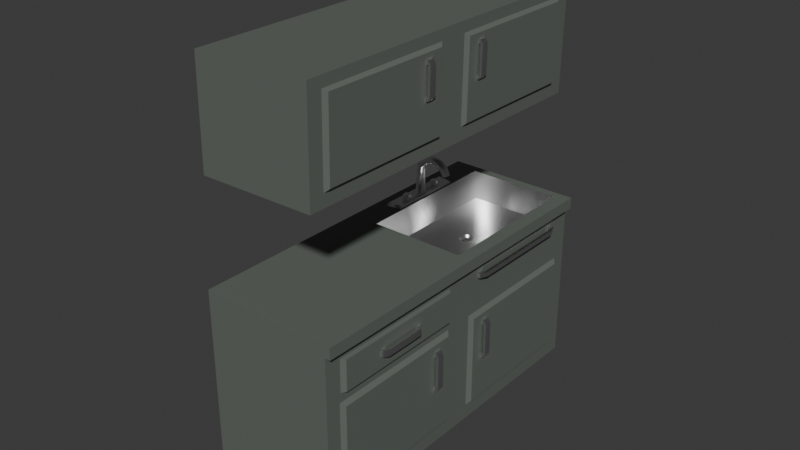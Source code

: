 # Source: Counters.blend  (saved by Blender 4.5.90; exported with 4.5.12 LTS)
import bpy
from mathutils import Matrix  # noqa: F401  (used for matrix-valued properties, if any)

bpy.ops.wm.read_factory_settings(use_empty=True)
scene = bpy.context.scene
scene.name = 'Scene'

# ---- collections
col_collection = bpy.data.collections.new('Collection'); scene.collection.children.link(col_collection)
col_kitchen = bpy.data.collections.new('Kitchen'); col_collection.children.link(col_kitchen)

# ---- materials (node trees are filled in below, after node groups)
mat_med = bpy.data.materials.new('Med')
mat_med.use_transparent_shadow = False
mat_material_001 = bpy.data.materials.new('Material.001')

# ---- material node trees
mat_med.use_nodes = True; mat_med.node_tree.nodes.clear()
_N = mat_med.node_tree.nodes; _L = mat_med.node_tree.links
n0 = _N.new('ShaderNodeBsdfPrincipled'); n0.name = 'Principled BSDF'; n0.location = (10, 300)
n0.inputs[0].default_value = (0.1294, 0.1479, 0.1296, 1.0)
n1 = _N.new('ShaderNodeOutputMaterial'); n1.name = 'Material Output'; n1.location = (300, 300)
_L.new(n0.outputs[0], n1.inputs[0])
n1.is_active_output = True
mat_material_001.use_nodes = True; mat_material_001.node_tree.nodes.clear()
_N = mat_material_001.node_tree.nodes; _L = mat_material_001.node_tree.links
n0 = _N.new('ShaderNodeBsdfPrincipled'); n0.name = 'Principled BSDF'; n0.location = (-200, 100)
n0.inputs[1].default_value = 1.0
n0.inputs[2].default_value = 0.32
n1 = _N.new('ShaderNodeOutputMaterial'); n1.name = 'Material Output'; n1.location = (200, 100)
_L.new(n0.outputs[0], n1.inputs[0])
n1.is_active_output = True

# ---- world
world_world = bpy.data.worlds.new('World'); scene.world = world_world
world_world.use_nodes = True; world_world.node_tree.nodes.clear()
_N = world_world.node_tree.nodes; _L = world_world.node_tree.links
n0 = _N.new('ShaderNodeOutputWorld'); n0.name = 'World Output'; n0.location = (200, 100)
n1 = _N.new('ShaderNodeBackground'); n1.name = 'Background'; n1.location = (-200, 100)
n1.inputs[0].default_value = (0.05088, 0.05088, 0.05088, 1.0)
_L.new(n1.outputs[0], n0.inputs[0])
n0.is_active_output = True
world_world.color = (0.05088, 0.05088, 0.05088)
world_world.sun_shadow_jitter_overblur = 0.0

# ---- meshes
me_cylinder_001 = bpy.data.meshes.new('Cylinder.001')
me_cylinder_001.from_pydata([(10.11, -2.6, -18.01), (10.53, -2.937, -17.54), (10.38, -3.341, -16.97), (8.568, -3.147, -17.25), (9.356, -2.523, -18.12), (10.11, -6.688, -18.91), (10.53, -6.56, -18.33), (10.37, -6.42, -17.65), (9.713, -6.34, -17.27), (8.956, -6.374, -17.41), (8.539, -6.509, -18.0), (8.705, -6.65, -18.68), (9.357, -6.726, -19.05), (9.74, -4.828, -17.33), (9.744, -3.592, -16.66), (8.987, -4.789, -17.48), (8.993, -3.513, -16.8), (8.565, -4.727, -18.05), (8.719, -2.748, -17.81), (8.719, -4.604, -18.71), (9.361, -4.538, -19.06), (10.11, -4.556, -18.94), (10.54, -4.655, -18.38), (10.38, -4.782, -17.72), (-51.14, 3.616, 36.87), (-51.14, 15.13, -2.797), (-51.14, -26.28, 28.19), (-51.14, -14.77, -11.47), (29.74, 3.616, 36.87), (29.74, 15.13, -2.797), (29.74, -26.28, 28.19), (29.74, -14.77, -11.47), (-51.14, 14.37, -0.1975), (-51.14, -15.52, -8.873), (29.74, -15.52, -8.873), (29.74, 14.37, -0.1975), (-51.14, 15.62, 0.1655), (-51.14, 16.38, -2.434), (29.74, 16.38, -2.434), (29.74, 15.62, 0.1655), (-10.7, -26.28, 28.19), (-10.7, -14.77, -11.47), (-10.7, 3.616, 36.87), (-10.7, 15.13, -2.797), (-10.7, 14.37, -0.1975), (-10.7, -15.52, -8.873), (-10.7, 16.38, -2.434), (-10.7, 15.62, 0.1655), (27.68, -8.328, -9.604), (-8.647, -8.328, -9.604), (-8.647, 13.21, -3.354), (27.68, 13.21, -3.354), (-7.849, -9.139, -2.992), (26.88, -9.139, -2.992), (26.88, 10.35, 2.665), (-7.849, 10.35, 2.665), (19.38, -12.27, -10.75), (-0.3419, -12.27, -10.75), (0.3632, -8.726, -9.72), (18.67, -8.726, -9.72), (0.2202, -12.01, -11.24), (18.81, -12.01, -11.24), (18.15, -8.675, -10.28), (0.8852, -8.675, -10.28), (10.55, -0.5386, 0.6721), (10.87, -0.634, 0.05308), (8.169, -0.634, 0.05308), (8.169, 1.539, 0.6838), (10.87, 1.539, 0.6838), (9.518, -1.084, -0.07754), (7.61, 0.4525, 0.3684), (9.518, 1.989, 0.8144), (11.43, 0.4525, 0.3684), (8.484, -0.5386, 0.6721), (8.484, 1.127, 1.155), (10.55, 1.127, 1.155), (9.518, -0.8836, 0.5719), (8.055, 0.2943, 0.9138), (9.518, 1.472, 1.256), (10.98, 0.2943, 0.9138), (10.12, -0.3545, 0.754), (9.769, -0.444, 0.7007), (9.772, 0.06981, 0.9746), (10.38, 0.09914, 0.8758), (8.919, -0.3545, 0.754), (8.651, 0.09914, 0.8758), (9.263, 0.06981, 0.9746), (9.266, -0.444, 0.7007), (8.922, 0.9516, 1.133), (9.267, 1.056, 1.136), (9.264, 0.4751, 1.092), (8.655, 0.5032, 0.9931), (10.11, 0.9516, 1.133), (10.38, 0.5032, 0.9931), (9.771, 0.4751, 1.092), (9.768, 1.056, 1.136), (10.12, -2.341, 7.598), (9.769, -2.43, 7.545), (10.38, -1.887, 7.72), (9.772, -1.916, 7.818), (8.919, -2.488, 8.106), (8.651, -2.035, 8.228), (9.266, -2.578, 8.053), (9.263, -2.064, 8.327), (8.922, -1.035, 7.977), (9.267, -0.9306, 7.98), (8.655, -1.483, 7.837), (9.264, -1.511, 7.936), (10.11, -1.035, 7.977), (10.38, -1.483, 7.837), (9.768, -0.9306, 7.98), (9.771, -1.511, 7.936), (10.43, -11.07, -10.97), (8.608, -9.585, -10.54), (9.518, -11.38, -11.06), (9.518, -9.276, -10.45), (9.643, -7.498, -16.47), (8.86, -7.643, -16.61), (8.474, -8.097, -17.07), (8.231, -10.33, -10.76), (8.711, -8.593, -17.57), (8.608, -11.07, -10.97), (9.432, -8.841, -17.83), (10.21, -8.696, -17.68), (10.6, -8.243, -17.22), (10.8, -10.33, -10.76), (10.43, -9.585, -10.54), (10.36, -7.747, -16.72), (10.52, -1.851, -16.28), (10.37, -2.514, -15.98), (9.737, -2.912, -15.86), (8.986, -2.772, -15.94), (8.71, -1.537, -16.41), (8.561, -2.193, -16.13), (9.347, -1.168, -16.57), (10.1, -1.297, -16.51), (10.51, -1.57, -14.48), (10.37, -2.294, -14.49), (9.729, -2.709, -14.54), (8.978, -2.548, -14.56), (8.702, -1.228, -14.47), (8.553, -1.943, -14.49), (9.339, -0.828, -14.46), (10.09, -0.9684, -14.47), (3.779, -10.62, -11.5), (4.257, -10.93, -11.59), (3.779, -10.79, -10.89), (3.805, -9.802, -10.6), (4.901, -9.517, -10.52), (5.551, -10.33, -10.76), (4.858, -11.12, -10.99), (3.607, -10.29, -10.75), (4.3, -9.505, -10.52), (5.379, -9.833, -10.61), (5.353, -10.82, -10.9), (4.257, -11.11, -10.98), (15.23, -9.802, -10.6), (15.26, -10.79, -10.89), (14.18, -11.12, -10.99), (13.48, -10.33, -10.76), (14.13, -9.517, -10.52), (15.43, -10.29, -10.75), (5.176, -9.618, -11.8), (14.78, -11.11, -10.98), (13.68, -10.82, -10.9), (13.66, -9.833, -10.61), (14.74, -9.505, -10.52), (3.607, -10.12, -11.36), (3.805, -9.624, -11.21), (4.3, -9.328, -11.13), (4.901, -9.34, -11.13), (5.379, -9.656, -11.22), (5.551, -10.16, -11.37), (5.353, -10.65, -11.51), (4.858, -10.94, -11.6), (14.74, -9.328, -11.13), (15.23, -9.624, -11.21), (15.43, -10.12, -11.36), (15.26, -10.62, -11.5), (14.78, -10.93, -11.59), (14.18, -10.94, -11.6), (13.68, -10.65, -11.51), (13.48, -10.16, -11.37), (13.66, -9.656, -11.22), (14.13, -9.339, -11.13), (3.847, -9.963, -11.9), (3.996, -9.594, -11.8), (4.335, -10.57, -12.08), (3.977, -10.34, -12.01), (4.818, -9.38, -11.73), (4.367, -9.371, -11.73), (5.306, -9.992, -11.91), (5.157, -10.36, -12.02), (4.786, -10.58, -12.08), (14.67, -9.371, -11.73), (15.04, -9.594, -11.8), (15.19, -9.963, -11.9), (15.06, -10.34, -12.01), (14.7, -10.57, -12.08), (14.25, -10.58, -12.08), (13.88, -10.36, -12.02), (13.73, -9.992, -11.91), (13.86, -9.618, -11.8), (14.22, -9.38, -11.73), (5.76, -10.2, -11.54), (5.537, -10.12, -11.79), (4.35, -10.84, -12.0), (4.279, -11.09, -11.8), (3.55, -10.61, -11.66), (3.393, -10.15, -11.53), (5.062, -9.151, -11.24), (5.497, -9.439, -11.32), (3.73, -10.43, -11.88), (3.696, -9.403, -11.31), (4.146, -9.133, -11.23), (5.58, -10.65, -11.67), (3.612, -10.09, -11.78), (4.826, -11.1, -11.8), (4.987, -9.261, -11.54), (5.313, -9.476, -11.6), (3.87, -9.447, -11.59), (4.207, -9.245, -11.53), (5.402, -10.46, -11.89), (4.76, -10.85, -12.0), (15.63, -10.15, -11.53), (15.42, -10.09, -11.78), (14.89, -9.139, -11.24), (15.33, -9.407, -11.31), (13.46, -10.64, -11.67), (13.64, -10.46, -11.88), (14.83, -9.25, -11.53), (15.48, -10.6, -11.66), (15.16, -9.451, -11.59), (14.75, -11.08, -11.8), (14.21, -11.09, -11.8), (14.68, -10.83, -11.99), (13.28, -10.2, -11.54), (14.28, -10.84, -12.0), (13.54, -9.443, -11.32), (13.98, -9.158, -11.24), (15.3, -10.42, -11.87), (13.5, -10.12, -11.79), (13.73, -9.48, -11.6), (14.05, -9.266, -11.54), (-14.24, 4.602, 33.47), (-14.24, 11.04, 11.3), (-47.61, 11.04, 11.3), (-47.61, 4.602, 33.47), (26.2, 4.602, 33.47), (26.2, 11.04, 11.3), (-7.167, 11.04, 11.3), (-7.167, 4.602, 33.47), (-15.16, 11.58, 12.36), (-15.16, 5.633, 32.87), (-46.69, 5.633, 32.87), (-46.69, 11.58, 12.36), (25.28, 11.58, 12.36), (25.28, 5.633, 32.87), (-6.25, 5.633, 32.87), (-6.25, 11.58, 12.36), (-18.18, 8.433, 23.22), (-18.18, 11.14, 13.91), (-19.83, 11.14, 13.91), (-19.83, 8.433, 23.22), (-1.576, 8.433, 23.22), (-1.576, 11.14, 13.91), (-3.221, 11.14, 13.91), (-3.221, 8.433, 23.22), (-18.18, 11.24, 15.08), (-19.83, 11.24, 15.08), (-19.83, 9.146, 22.29), (-1.576, 9.146, 22.29), (-1.576, 11.24, 15.08), (-3.221, 11.24, 15.08), (-3.221, 9.146, 22.29), (-3.221, 8.841, 23.34), (-51.14, -21.95, 13.27), (-51.14, -19.85, 6.052), (29.74, -19.85, 6.052), (29.74, -21.95, 13.27), (29.74, 7.948, 21.94), (29.74, 10.04, 14.73), (-51.14, 10.04, 14.73), (-51.14, 7.948, 21.94), (-10.7, -19.85, 6.052), (-10.7, -21.95, 13.27), (-10.7, 10.04, 14.73), (-10.7, 7.948, 21.94), (-14.24, 7.948, 21.94), (-14.24, 10.04, 14.73), (-47.61, 7.948, 21.94), (-47.61, 10.04, 14.73), (26.2, 7.948, 21.94), (-7.167, 10.04, 14.73), (-7.167, 7.948, 21.94), (-15.16, 8.738, 22.17), (-15.16, 10.83, 14.96), (-46.69, 8.738, 22.17), (25.28, 8.738, 22.17), (-6.25, 10.83, 14.96), (-6.25, 8.738, 22.17), (-18.18, 10.83, 14.96), (-18.18, 8.738, 22.17), (-19.83, 8.738, 22.17), (-1.576, 10.83, 14.96), (-1.576, 8.738, 22.17), (-3.221, 8.738, 22.17), (-3.221, 10.83, 14.96), (-18.18, 9.146, 22.29), (-3.221, 9.793, 22.48), (-19.83, 8.841, 23.34), (-18.18, 9.793, 22.48), (-18.18, 8.841, 23.34), (-18.18, 11.89, 15.26), (-19.83, 11.89, 15.26), (-19.83, 9.793, 22.48), (-1.576, 11.89, 15.26), (-3.221, 11.89, 15.26), (-18.18, 11.55, 14.02), (-19.83, 11.55, 14.02), (-1.576, 11.55, 14.02), (-1.576, 9.793, 22.48), (-3.221, 11.55, 14.02), (-1.576, 8.841, 23.34), (-10.7, 11.04, 11.3), (-51.14, -18.89, 2.755), (-10.7, -18.89, 2.755), (-51.14, 11.0, 11.43), (29.74, -18.89, 2.755), (29.74, 11.0, 11.43), (26.2, 10.04, 14.73), (-46.69, 10.83, 14.96), (25.28, 10.83, 14.96), (-19.83, 10.83, 14.96), (-47.25, 13.75, 1.951), (-47.25, 11.65, 9.199), (-46.42, 14.53, 2.373), (-14.09, 11.66, 9.153), (-14.0, 13.75, 1.951), (-46.42, 12.53, 9.258), (-14.83, 14.53, 2.373), (-14.91, 12.54, 9.215), (-36.53, 13.75, 5.053), (-36.53, 13.31, 6.572), (-24.77, 13.32, 6.54), (-24.76, 13.75, 5.053), (-36.53, 14.24, 5.196), (-24.77, 13.81, 6.682), (-36.53, 13.8, 6.714), (-24.76, 14.24, 5.196), (-25.87, 14.24, 5.196), (-25.87, 13.81, 6.685), (-35.4, 13.75, 1.951), (-25.85, 13.75, 1.951), (-35.45, 12.53, 9.243), (-25.89, 12.54, 9.23), (-25.89, 11.66, 9.169), (-35.45, 11.65, 9.183), (-25.85, 14.53, 2.373), (-35.41, 14.53, 2.373), (-35.42, 13.75, 5.053), (-25.87, 13.75, 5.053), (-35.43, 13.31, 6.569), (-25.87, 13.32, 6.543), (-35.42, 14.24, 5.196), (-35.43, 13.8, 6.711), (-35.42, 14.89, 5.385), (-25.87, 14.89, 5.385), (-25.87, 14.46, 6.875), (-35.43, 14.45, 6.901), (8.637, 0.277, 0.9733), (9.518, -0.4797, 0.7469), (10.4, 0.277, 0.9733), (9.518, 1.061, 1.191), (-4.568, 13.67, 2.217), (-4.568, 13.37, 3.279), (-4.568, 14.47, 2.449), (23.6, 13.36, 3.281), (23.6, 13.67, 2.217), (23.6, 14.17, 3.514), (23.6, 14.47, 2.449), (-4.568, 14.17, 3.511), (-2.657, 13.67, 2.217), (21.69, 13.67, 2.217), (21.69, 13.36, 3.281), (-2.657, 13.37, 3.279), (21.69, 14.47, 2.449), (-2.657, 14.47, 2.449), (-2.657, 14.17, 3.511), (21.69, 14.17, 3.513), (-2.657, 15.13, 2.64), (21.69, 15.13, 2.64), (21.69, 14.82, 3.705), (-2.657, 14.82, 3.703)], [], [(1, 0, 135, 128), (9, 8, 13, 15), (11, 10, 17, 19), (12, 11, 19, 20), (5, 12, 20, 21), (6, 5, 21, 22), (7, 6, 22, 23), (10, 9, 15, 17), (15, 13, 14, 16), (17, 15, 16, 3), (19, 17, 3, 18), (20, 19, 18, 4), (21, 20, 4, 0), (22, 21, 0, 1), (23, 22, 1, 2), (13, 23, 2, 14), (8, 7, 23, 13), (32, 25, 27, 33), (45, 41, 31, 34), (34, 31, 29, 35), (43, 25, 37, 46), (40, 30, 28, 42), (41, 27, 25, 43), (248, 292, 298, 257), (326, 45, 34, 328), (28, 280, 292, 248), (30, 279, 280, 28), (47, 46, 37, 36), (25, 32, 36, 37), (35, 29, 38, 39), (32, 44, 47, 36), (44, 35, 39, 47), (26, 276, 285, 40), (251, 248, 257, 258), (49, 50, 55, 52), (26, 40, 42, 24), (39, 38, 46, 47), (33, 27, 41, 45), (58, 59, 62, 63), (41, 43, 50, 49), (29, 43, 46, 38), (29, 31, 48, 51), (48, 49, 52, 53), (43, 29, 51, 50), (51, 48, 53, 54), (31, 41, 57, 56), (41, 49, 58, 57), (49, 48, 59, 58), (48, 31, 56, 59), (59, 56, 61, 62), (57, 58, 63, 60), (56, 57, 60, 61), (52, 55, 67, 70, 66), (55, 54, 68, 71, 67), (94, 95, 110, 111), (53, 52, 66, 69, 65), (69, 66, 73, 76), (67, 71, 78, 74), (71, 68, 75, 78), (65, 69, 76, 64), (54, 53, 65, 72, 68), (90, 91, 106, 107), (93, 94, 111, 109), (86, 87, 102, 103), (68, 72, 79, 75), (72, 65, 64, 79), (70, 67, 74, 77), (66, 70, 77, 73), (79, 64, 80, 83, 372), (77, 370, 85, 84, 73), (76, 73, 84, 87, 371), (86, 90, 94, 82), (78, 373, 89, 88, 74), (370, 91, 90, 86, 85), (77, 74, 88, 91, 370), (371, 87, 86, 82, 81), (79, 372, 93, 92, 75), (78, 75, 92, 95, 373), (94, 93, 372, 83, 82), (96, 97, 99, 98), (100, 101, 103, 102), (104, 105, 107, 106), (108, 109, 111, 110), (80, 81, 97, 96), (84, 85, 101, 100), (83, 80, 96, 98), (88, 89, 105, 104), (87, 84, 100, 102), (92, 93, 109, 108), (81, 82, 99, 97), (91, 88, 104, 106), (85, 86, 103, 101), (95, 92, 108, 110), (82, 83, 98, 99), (89, 90, 107, 105), (113, 148, 152, 147, 63, 62, 156, 166, 160, 126, 115), (60, 146, 155, 150, 121, 114, 112, 158, 163, 157, 61), (113, 115, 116, 117), (117, 116, 8, 9), (119, 113, 117, 118), (118, 117, 9, 10), (121, 119, 118, 120), (120, 118, 10, 11), (114, 121, 120, 122), (122, 120, 11, 12), (112, 114, 122, 123), (123, 122, 12, 5), (125, 112, 123, 124), (124, 123, 5, 6), (126, 125, 124, 127), (127, 124, 6, 7), (115, 126, 127, 116), (116, 127, 7, 8), (129, 128, 136, 137), (14, 2, 129, 130), (16, 14, 130, 131), (3, 16, 131, 133), (18, 3, 133, 132), (2, 1, 128, 129), (0, 4, 134, 135), (4, 18, 132, 134), (143, 142, 140, 141, 139, 138, 137, 136), (128, 135, 143, 136), (130, 129, 137, 138), (134, 132, 140, 142), (131, 130, 138, 139), (135, 134, 142, 143), (133, 131, 139, 141), (132, 133, 141, 140), (125, 126, 160, 165, 159, 164, 158, 112), (119, 121, 150, 154, 149, 153, 148, 113), (60, 63, 147, 151, 146), (187, 193, 223, 206), (62, 61, 157, 161, 156), (151, 147, 168, 167), (159, 165, 183, 182), (149, 154, 173, 172), (164, 159, 182, 181), (153, 149, 172, 171), (156, 161, 177, 176), (146, 151, 167, 144), (158, 164, 181, 180), (148, 153, 171, 170), (166, 156, 176, 175), (162, 189, 218, 219), (175, 176, 227, 226), (171, 172, 191, 162), (145, 144, 188, 187), (176, 177, 196, 195), (144, 167, 209, 208), (180, 181, 200, 199), (196, 177, 224, 225), (202, 183, 238, 242), (161, 157, 178, 177), (147, 152, 169, 168), (157, 163, 179, 178), (154, 150, 174, 173), (165, 160, 184, 183), (150, 155, 145, 174), (160, 166, 175, 184), (152, 148, 170, 169), (163, 158, 180, 179), (155, 146, 144, 145), (193, 187, 188, 185, 186, 190, 189, 162, 191, 192), (197, 198, 199, 200, 201, 202, 203, 194, 195, 196), (182, 183, 202, 201), (169, 170, 189, 190), (179, 180, 234, 233), (178, 179, 198, 197), (167, 168, 186, 185), (173, 174, 193, 192), (197, 196, 225, 240), (169, 190, 221, 214), (185, 188, 212, 216), (184, 175, 194, 203), (204, 215, 222, 205), (210, 211, 219, 218), (208, 209, 216, 212), (213, 214, 221, 220), (217, 207, 206, 223), (186, 168, 213, 220), (170, 171, 211, 210), (171, 162, 219, 211), (172, 173, 215, 204), (193, 174, 217, 223), (191, 172, 204, 205), (167, 185, 216, 209), (190, 186, 220, 221), (188, 144, 208, 212), (189, 170, 210, 218), (168, 169, 214, 213), (173, 192, 222, 215), (145, 187, 206, 207), (174, 145, 207, 217), (192, 191, 205, 222), (228, 236, 241, 229), (226, 227, 232, 230), (233, 234, 237, 235), (224, 231, 240, 225), (238, 239, 243, 242), (203, 202, 242, 243), (198, 179, 233, 235), (178, 197, 240, 231), (200, 181, 228, 229), (199, 198, 235, 237), (181, 182, 236, 228), (194, 175, 226, 230), (195, 194, 230, 232), (177, 178, 231, 224), (182, 201, 241, 236), (180, 199, 237, 234), (184, 203, 243, 239), (201, 200, 229, 241), (183, 184, 239, 238), (176, 195, 232, 227), (324, 286, 293, 250), (42, 287, 288, 244), (24, 42, 244, 247), (281, 329, 249, 330), (42, 28, 248, 251), (264, 305, 271, 323), (322, 273, 317), (247, 244, 253, 254), (249, 250, 259, 256), (294, 251, 258, 300), (245, 246, 255, 252), (250, 293, 299, 259), (291, 246, 327, 282), (252, 255, 262, 261), (257, 298, 305, 264), (254, 253, 260, 263), (300, 258, 267, 306), (256, 259, 266, 265), (259, 299, 307, 266), (258, 257, 264, 267), (303, 263, 310, 270), (332, 256, 265, 304), (297, 254, 263, 303), (296, 252, 261, 301), (289, 245, 252, 296), (253, 295, 302, 260), (330, 249, 256, 332), (265, 266, 322, 320), (268, 269, 333, 301), (244, 288, 295, 253), (283, 24, 247, 290), (287, 42, 251, 294), (327, 32, 33, 325), (325, 33, 45, 326), (328, 34, 35, 329), (40, 285, 279, 30), (290, 247, 254, 297), (304, 305, 298, 332), (303, 333, 331, 297), (301, 302, 295, 296), (296, 295, 288, 289), (300, 299, 293, 294), (298, 292, 330, 332), (294, 293, 286, 287), (261, 262, 319, 318), (306, 267, 264, 305), (267, 264, 323, 275), (292, 280, 281, 330), (290, 291, 282, 283), (289, 288, 287, 286), (284, 285, 276, 277), (277, 276, 283, 282), (278, 279, 285, 284), (281, 280, 279, 278), (297, 331, 291, 290), (24, 283, 276, 26), (272, 320, 316), (270, 310, 315), (323, 271, 321), (266, 265, 304, 307), (303, 270, 308, 302), (304, 265, 320, 272), (306, 307, 299, 300), (306, 305, 304, 307), (306, 267, 275, 274), (266, 307, 273, 322), (260, 302, 308, 312), (301, 261, 318, 268), (263, 260, 312, 310), (323, 321, 309, 275), (312, 311, 315, 310), (316, 320, 322, 317), (313, 318, 319, 314), (316, 317, 309, 321), (313, 314, 315, 311), (319, 269, 314), (269, 270, 315, 314), (308, 268, 313, 311), (273, 274, 309, 317), (271, 272, 316, 321), (274, 275, 309), (312, 308, 311), (268, 318, 313), (272, 273, 307, 304), (305, 306, 274, 271), (324, 337, 356, 357, 335, 327, 246, 245), (286, 324, 245, 289), (262, 333, 269, 319), (278, 328, 329, 281), (277, 325, 326, 284), (282, 327, 325, 277), (255, 331, 333, 262), (246, 291, 331, 255), (284, 326, 328, 278), (32, 327, 335, 334), (345, 361, 350, 349), (338, 353, 358, 340), (324, 44, 338, 337), (44, 32, 334, 352, 353, 338), (359, 336, 342, 360), (387, 376, 390), (337, 338, 340, 341), (334, 335, 339, 336), (336, 339, 343, 342), (339, 354, 362, 343), (341, 340, 345, 344), (340, 358, 361, 345), (364, 346, 366), (342, 343, 348, 346), (344, 345, 349, 347), (349, 350, 367), (346, 348, 369, 366), (301, 333, 303, 302), (351, 347, 368), (348, 365, 369), (367, 368, 347, 349), (363, 344, 347, 351), (360, 342, 346, 364), (356, 337, 341, 355), (335, 357, 354, 339), (343, 362, 365, 348), (355, 341, 344, 363), (351, 368, 369, 365), (368, 367, 366, 369), (363, 361, 360, 362), (356, 355, 354, 357), (359, 360, 361, 358), (352, 359, 358, 353), (352, 334, 336, 359), (363, 351, 350, 361), (360, 364, 365, 362), (364, 366, 367, 350), (355, 363, 362, 354), (373, 95, 94, 90, 89), (76, 371, 81, 80, 64), (44, 324, 375, 374), (375, 385, 388, 381), (377, 378, 380, 379), (329, 35, 378, 377), (50, 51, 54, 55), (374, 375, 381, 376), (250, 249, 329, 377, 384, 385, 375, 324), (381, 388, 393), (380, 386, 391), (389, 379, 392), (376, 381, 393, 390), (391, 392, 379, 380), (382, 374, 376, 387), (384, 377, 379, 389), (378, 383, 386, 380), (389, 392, 393, 388), (392, 391, 390, 393), (383, 382, 385, 384), (35, 44, 374, 382, 383, 378), (387, 390, 391, 386), (385, 382, 387, 388), (384, 389, 386, 383)])
me_cylinder_001.polygons.foreach_set('use_smooth', [True] * 372)
me_cylinder_001.polygons.foreach_set('material_index', [1, 1, 1, 1, 1, 1, 1, 1, 1, 1, 1, 1, 1, 1, 1, 1, 1, 0, 0, 0, 0, 0, 0, 0, 0, 0, 0, 0, 0, 0, 0, 0, 0, 0, 1, 0, 0, 0, 1, 0, 0, 0, 1, 0, 1, 0, 0, 0, 0, 1, 1, 1, 1, 1, 0, 1, 1, 1, 1, 1, 1, 1, 1, 1, 1, 1, 1, 1, 1, 1, 1, 1, 1, 1, 1, 1, 1, 1, 1, 0, 0, 0, 0, 1, 0, 1, 1, 1, 1, 0, 0, 1, 1, 1, 1, 1, 1, 1, 1, 1, 1, 1, 1, 1, 1, 1, 1, 1, 1, 1, 1, 1, 1, 1, 1, 1, 1, 1, 1, 1, 1, 0, 1, 1, 1, 1, 1, 1, 1, 1, 1, 1, 1, 1, 1, 1, 1, 1, 1, 1, 1, 1, 1, 1, 1, 0, 1, 1, 1, 0, 1, 1, 1, 1, 1, 1, 1, 1, 1, 1, 1, 1, 1, 1, 1, 1, 1, 0, 1, 1, 1, 1, 1, 1, 1, 1, 1, 1, 1, 1, 1, 0, 1, 0, 1, 1, 1, 1, 1, 1, 0, 1, 1, 0, 1, 1, 1, 1, 1, 1, 1, 1, 1, 1, 1, 0, 1, 1, 0, 1, 1, 1, 1, 0, 1, 0, 0, 0, 0, 0, 1, 1, 0, 0, 0, 0, 0, 0, 0, 0, 0, 0, 0, 0, 0, 1, 0, 0, 0, 0, 0, 0, 1, 1, 0, 0, 0, 0, 0, 0, 0, 0, 0, 0, 0, 0, 0, 0, 0, 1, 0, 0, 0, 0, 0, 0, 0, 0, 0, 0, 0, 1, 1, 1, 0, 1, 1, 0, 0, 1, 1, 1, 1, 0, 1, 1, 1, 1, 1, 1, 1, 1, 1, 1, 1, 1, 1, 1, 0, 1, 0, 0, 1, 0, 0, 0, 0, 0, 0, 0, 1, 0, 0, 0, 0, 1, 0, 0, 0, 0, 0, 0, 1, 1, 1, 1, 1, 0, 1, 1, 1, 1, 1, 0, 0, 1, 0, 1, 1, 0, 0, 0, 0, 0, 1, 1, 1, 0, 1, 1, 0, 1, 1, 0, 1, 0, 0, 1, 1, 1, 1, 1, 1, 1, 1, 1, 1, 0, 0, 1, 1, 0])
_k = set([(24, 26), (24, 42), (24, 283), (25, 27), (25, 37), (26, 40), (26, 276), (27, 33), (27, 41), (28, 30), (28, 42), (28, 280), (29, 31), (29, 38), (30, 40), (30, 279), (31, 34), (31, 41), (32, 36), (32, 44), (32, 327), (33, 325), (34, 328), (35, 39), (35, 44), (35, 329), (36, 37), (36, 47), (37, 46), (38, 39), (38, 46), (39, 47), (48, 49), (48, 51), (49, 50), (50, 51), (52, 53), (52, 55), (53, 54), (54, 55), (56, 57), (56, 59), (57, 58), (58, 59), (60, 61), (60, 63), (61, 62), (62, 63), (64, 76), (64, 79), (65, 69), (65, 72), (66, 69), (66, 70), (67, 70), (67, 71), (68, 71), (68, 72), (73, 76), (73, 77), (74, 77), (74, 78), (75, 78), (75, 79), (80, 81), (80, 83), (81, 82), (82, 83), (84, 85), (84, 87), (85, 86), (86, 87), (88, 89), (88, 91), (89, 90), (90, 91), (92, 93), (92, 95), (93, 94), (94, 95), (136, 137), (136, 143), (137, 138), (138, 139), (139, 141), (140, 141), (140, 142), (142, 143), (144, 167), (144, 188), (144, 208), (145, 174), (145, 187), (145, 207), (146, 151), (146, 155), (147, 151), (147, 152), (148, 152), (148, 153), (149, 153), (149, 154), (150, 154), (150, 155), (156, 161), (156, 166), (157, 161), (157, 163), (158, 163), (158, 164), (159, 164), (159, 165), (160, 165), (160, 166), (162, 171), (162, 189), (162, 191), (162, 219), (167, 185), (167, 209), (168, 169), (168, 186), (168, 213), (169, 190), (169, 214), (170, 171), (170, 189), (170, 210), (171, 211), (172, 173), (172, 191), (172, 204), (173, 192), (173, 215), (174, 193), (174, 217), (175, 176), (175, 194), (175, 226), (176, 195), (176, 227), (177, 178), (177, 196), (177, 224), (178, 197), (178, 231), (179, 180), (179, 198), (179, 233), (180, 199), (180, 234), (181, 182), (181, 200), (181, 228), (182, 201), (182, 236), (183, 184), (183, 202), (183, 238), (184, 203), (184, 239), (185, 186), (185, 188), (185, 216), (186, 190), (186, 220), (187, 188), (187, 193), (187, 206), (188, 212), (189, 190), (189, 218), (190, 221), (191, 192), (191, 205), (192, 193), (192, 222), (193, 223), (194, 195), (194, 203), (194, 230), (195, 196), (195, 232), (196, 197), (196, 225), (197, 198), (197, 240), (198, 199), (198, 235), (199, 200), (199, 237), (200, 201), (200, 229), (201, 202), (201, 241), (202, 203), (202, 242), (203, 243), (204, 205), (204, 215), (205, 222), (206, 207), (206, 223), (207, 217), (208, 209), (208, 212), (209, 216), (210, 211), (210, 218), (211, 219), (212, 216), (213, 214), (213, 220), (214, 221), (215, 222), (217, 223), (218, 219), (220, 221), (224, 225), (224, 231), (225, 240), (226, 227), (226, 230), (227, 232), (228, 229), (228, 236), (229, 241), (230, 232), (231, 240), (233, 234), (233, 235), (234, 237), (235, 237), (236, 241), (238, 239), (238, 242), (239, 243), (242, 243), (244, 247), (244, 253), (244, 288), (245, 246), (245, 252), (245, 289), (246, 255), (246, 291), (247, 254), (247, 290), (248, 251), (248, 257), (248, 292), (249, 250), (249, 256), (249, 330), (250, 259), (250, 293), (251, 258), (251, 294), (252, 255), (252, 296), (253, 254), (253, 295), (254, 297), (255, 331), (256, 259), (256, 332), (257, 258), (257, 298), (258, 300), (259, 299), (260, 263), (260, 302), (260, 312), (261, 262), (261, 301), (261, 318), (262, 319), (262, 333), (263, 303), (263, 310), (264, 267), (264, 305), (264, 323), (265, 266), (265, 304), (265, 320), (266, 307), (266, 322), (267, 275), (267, 306), (268, 269), (268, 301), (268, 308), (268, 318), (269, 270), (269, 319), (269, 333), (270, 303), (270, 308), (270, 310), (271, 272), (271, 274), (271, 305), (271, 323), (272, 273), (272, 304), (272, 320), (273, 274), (273, 307), (273, 322), (274, 275), (274, 306), (275, 309), (275, 323), (276, 277), (277, 325), (278, 279), (278, 328), (280, 281), (281, 329), (282, 283), (282, 327), (288, 289), (290, 291), (292, 330), (293, 294), (295, 296), (297, 331), (298, 332), (299, 300), (301, 302), (301, 333), (302, 303), (302, 308), (303, 333), (304, 305), (304, 307), (305, 306), (306, 307), (308, 312), (309, 317), (310, 312), (310, 315), (311, 312), (311, 313), (313, 318), (314, 315), (314, 319), (316, 320), (316, 321), (317, 322), (318, 319), (320, 322), (321, 323), (334, 335), (334, 336), (334, 352), (335, 339), (335, 357), (336, 339), (336, 359), (337, 338), (337, 341), (337, 356), (338, 340), (338, 353), (339, 354), (340, 341), (340, 358), (341, 355), (342, 343), (342, 346), (342, 360), (343, 348), (343, 362), (344, 345), (344, 347), (344, 363), (345, 349), (345, 361), (346, 348), (346, 364), (346, 366), (347, 349), (347, 351), (347, 368), (348, 365), (348, 369), (349, 350), (349, 367), (350, 361), (350, 364), (351, 363), (351, 365), (352, 353), (354, 355), (356, 357), (358, 359), (360, 361), (360, 362), (360, 364), (361, 363), (362, 363), (362, 365), (366, 367), (368, 369), (374, 375), (374, 376), (374, 382), (375, 381), (375, 385), (376, 381), (376, 390), (377, 378), (377, 379), (377, 384), (378, 380), (378, 383), (379, 380), (379, 392), (380, 391), (381, 393), (382, 385), (382, 387), (383, 384), (383, 386), (384, 389), (385, 388), (386, 387), (386, 389), (387, 388), (388, 389), (390, 391), (392, 393)])
me_cylinder_001.attributes.new('sharp_edge', 'BOOLEAN', 'EDGE').data.foreach_set('value', [ (min(e.vertices), max(e.vertices)) in _k for e in me_cylinder_001.edges])
_uv = me_cylinder_001.uv_layers.new(name='UVMap')
_uv.uv.foreach_set('vector', [0.875, 0.75, 0.9019, 0.75, 0.9019, 0.75, 0.875, 0.75, 0.5, 0.9833, 0.5312, 0.9894, 0.5312, 0.9508, 0.5, 0.9227, 0.25, 0.9601, 0.2812, 0.9675, 0.2812, 0.8493, 0.25, 0.8147, 0.125, 0.9579, 0.1562, 0.9601, 0.1562, 0.8147, 0.125, 0.8045, 0.0, 0.9586, 0.03125, 0.9579, 0.03125, 0.8045, 0.0, 0.8077, 0.875, 0.9629, 0.9062, 0.9586, 0.9062, 0.8077, 0.875, 0.8276, 0.75, 0.9748, 0.7812, 0.9629, 0.7812, 0.8276, 0.75, 0.883, 0.375, 0.9675, 0.4062, 0.9833, 0.4062, 0.9227, 0.375, 0.8493, 0.5, 0.9227, 0.5312, 0.9508, 0.5312, 0.75, 0.5016, 0.75, 0.375, 0.8493, 0.4062, 0.9227, 0.4062, 0.75, 0.3803, 0.75, 0.25, 0.8147, 0.2812, 0.8493, 0.2812, 0.75, 0.2553, 0.75, 0.125, 0.8045, 0.1562, 0.8147, 0.1562, 0.75, 0.1279, 0.75, 0.0, 0.8077, 0.03125, 0.8045, 0.03025, 0.75, 0.0, 0.75, 0.875, 0.8276, 0.9062, 0.8077, 0.9019, 0.75, 0.875, 0.75, 0.75, 0.883, 0.7812, 0.8276, 0.7756, 0.75, 0.75, 0.75, 0.625, 0.9508, 0.6562, 0.883, 0.6522, 0.75, 0.625, 0.75, 0.625, 0.9894, 0.6562, 0.9748, 0.6562, 0.883, 0.625, 0.9508, 0.5, 0.0, 0.625, 0.0, 0.625, 0.25, 0.5, 0.25, 0.5, 0.375, 0.625, 0.375, 0.625, 0.5, 0.5, 0.5, 0.5, 0.5, 0.625, 0.5, 0.625, 0.75, 0.5, 0.75, 0.75, 0.75, 0.875, 0.75, 0.875, 0.75, 0.75, 0.75, 0.25, 0.5, 0.375, 0.5, 0.375, 0.75, 0.25, 0.75, 0.75, 0.5, 0.875, 0.5, 0.875, 0.75, 0.75, 0.75, 0.3864, 0.7609, 0.4253, 0.7609, 0.4246, 0.7609, 0.3864, 0.7609, 0.4608, 0.375, 0.5, 0.375, 0.5, 0.5, 0.4608, 0.5, 0.375, 0.75, 0.4253, 0.75, 0.4253, 0.7609, 0.3864, 0.7609, 0.375, 0.5, 0.4253, 0.5, 0.4253, 0.75, 0.375, 0.75, 0.5, 0.875, 0.625, 0.875, 0.625, 1.0, 0.5, 1.0, 0.625, 0.0, 0.5, 0.0, 0.5, 0.0, 0.625, 0.0, 0.5, 0.75, 0.625, 0.75, 0.625, 0.75, 0.5, 0.75, 0.5, 1.0, 0.5, 0.875, 0.5, 0.875, 0.5, 1.0, 0.5, 0.875, 0.5, 0.75, 0.5, 0.75, 0.5, 0.875, 0.375, 0.25, 0.4253, 0.25, 0.4253, 0.375, 0.375, 0.375, 0.3864, 0.8641, 0.3864, 0.7609, 0.3864, 0.7609, 0.3864, 0.8641, 0.7297, 0.5203, 0.7297, 0.7297, 0.7297, 0.7297, 0.7297, 0.5203, 0.125, 0.5, 0.25, 0.5, 0.25, 0.75, 0.125, 0.75, 0.5, 0.75, 0.625, 0.75, 0.625, 0.875, 0.5, 0.875, 0.5, 0.25, 0.625, 0.25, 0.625, 0.375, 0.5, 0.375, 0.724, 0.5157, 0.651, 0.5157, 0.651, 0.5157, 0.724, 0.5157, 0.75, 0.5, 0.75, 0.75, 0.7297, 0.7297, 0.7297, 0.5203, 0.625, 0.75, 0.75, 0.75, 0.75, 0.75, 0.625, 0.75, 0.625, 0.75, 0.625, 0.5, 0.6453, 0.5203, 0.6453, 0.7297, 0.6453, 0.5203, 0.7297, 0.5203, 0.7297, 0.5203, 0.6453, 0.5203, 0.75, 0.75, 0.625, 0.75, 0.6453, 0.7297, 0.7297, 0.7297, 0.6453, 0.7297, 0.6453, 0.5203, 0.6453, 0.5203, 0.6453, 0.7297, 0.625, 0.5, 0.75, 0.5, 0.7341, 0.5046, 0.6409, 0.5046, 0.75, 0.5, 0.7297, 0.5203, 0.724, 0.5157, 0.7341, 0.5046, 0.7297, 0.5203, 0.6453, 0.5203, 0.651, 0.5157, 0.724, 0.5157, 0.6453, 0.5203, 0.625, 0.5, 0.6409, 0.5046, 0.651, 0.5157, 0.651, 0.5157, 0.6409, 0.5046, 0.6409, 0.5046, 0.651, 0.5157, 0.7341, 0.5046, 0.724, 0.5157, 0.724, 0.5157, 0.7341, 0.5046, 0.6409, 0.5046, 0.7341, 0.5046, 0.7341, 0.5046, 0.6409, 0.5046, 0.7297, 0.5203, 0.7297, 0.7297, 0.7221, 0.5898, 0.7209, 0.5513, 0.7221, 0.5327, 0.7297, 0.7297, 0.6453, 0.7297, 0.6991, 0.7173, 0.7142, 0.7154, 0.7221, 0.7173, 0.6777, 0.6497, 0.6588, 0.7127, 0.6588, 0.7127, 0.6777, 0.6497, 0.6453, 0.5203, 0.7297, 0.5203, 0.6759, 0.5327, 0.6608, 0.5346, 0.6529, 0.5327, 0.6608, 0.5346, 0.6759, 0.5327, 0.6759, 0.5327, 0.6608, 0.5346, 0.7221, 0.7173, 0.7142, 0.7154, 0.7142, 0.7154, 0.7221, 0.7173, 0.7142, 0.7154, 0.6991, 0.7173, 0.6991, 0.7173, 0.7142, 0.7154, 0.6529, 0.5327, 0.6608, 0.5346, 0.6608, 0.5346, 0.6529, 0.5327, 0.6453, 0.7297, 0.6453, 0.5203, 0.6529, 0.6602, 0.6541, 0.6987, 0.6529, 0.7173, 0.6979, 0.6513, 0.7175, 0.6956, 0.7175, 0.6956, 0.6979, 0.6513, 0.6607, 0.6866, 0.6777, 0.6497, 0.6777, 0.6497, 0.6607, 0.6866, 0.6973, 0.6003, 0.7162, 0.5373, 0.7162, 0.5373, 0.6973, 0.6003, 0.6529, 0.7173, 0.6541, 0.6987, 0.6541, 0.6987, 0.6529, 0.7173, 0.6541, 0.6987, 0.6529, 0.6602, 0.6529, 0.6602, 0.6541, 0.6987, 0.7209, 0.5513, 0.7221, 0.5898, 0.7221, 0.5898, 0.7209, 0.5513, 0.7221, 0.5327, 0.7209, 0.5513, 0.7209, 0.5513, 0.7221, 0.5327, 0.649, 0.5373, 0.6529, 0.5327, 0.6577, 0.5423, 0.6575, 0.5544, 0.6643, 0.5722, 0.7209, 0.5513, 0.7076, 0.5806, 0.7143, 0.5634, 0.7181, 0.5402, 0.7221, 0.5327, 0.7193, 0.5206, 0.7221, 0.5327, 0.7181, 0.5402, 0.7162, 0.5373, 0.708, 0.5578, 0.6973, 0.6003, 0.6979, 0.6513, 0.6777, 0.6497, 0.6771, 0.5987, 0.7142, 0.7154, 0.7052, 0.6849, 0.7134, 0.7049, 0.7173, 0.7077, 0.7221, 0.7173, 0.7107, 0.6778, 0.7175, 0.6956, 0.6979, 0.6513, 0.6973, 0.6003, 0.7143, 0.5634, 0.726, 0.7127, 0.7221, 0.7173, 0.7173, 0.7077, 0.7175, 0.6956, 0.7107, 0.6778, 0.708, 0.5578, 0.7162, 0.5373, 0.6973, 0.6003, 0.6771, 0.5987, 0.6616, 0.5451, 0.6541, 0.6987, 0.6674, 0.6694, 0.6607, 0.6866, 0.6569, 0.7098, 0.6529, 0.7173, 0.6557, 0.7294, 0.6529, 0.7173, 0.6569, 0.7098, 0.6588, 0.7127, 0.6664, 0.6942, 0.6777, 0.6497, 0.6607, 0.6866, 0.6643, 0.5722, 0.6575, 0.5544, 0.6771, 0.5987, 0.6577, 0.5423, 0.6616, 0.5451, 0.6771, 0.5987, 0.6575, 0.5544, 0.7181, 0.5402, 0.7143, 0.5634, 0.6973, 0.6003, 0.7162, 0.5373, 0.7173, 0.7077, 0.7134, 0.7049, 0.6979, 0.6513, 0.7175, 0.6956, 0.6569, 0.7098, 0.6607, 0.6866, 0.6777, 0.6497, 0.6588, 0.7127, 0.6577, 0.5423, 0.6616, 0.5451, 0.6616, 0.5451, 0.6577, 0.5423, 0.7181, 0.5402, 0.7143, 0.5634, 0.7143, 0.5634, 0.7181, 0.5402, 0.6575, 0.5544, 0.6577, 0.5423, 0.6577, 0.5423, 0.6575, 0.5544, 0.7173, 0.7077, 0.7134, 0.7049, 0.7134, 0.7049, 0.7173, 0.7077, 0.7162, 0.5373, 0.7181, 0.5402, 0.7181, 0.5402, 0.7162, 0.5373, 0.6569, 0.7098, 0.6607, 0.6866, 0.6607, 0.6866, 0.6569, 0.7098, 0.6616, 0.5451, 0.6771, 0.5987, 0.6771, 0.5987, 0.6616, 0.5451, 0.7175, 0.6956, 0.7173, 0.7077, 0.7173, 0.7077, 0.7175, 0.6956, 0.7143, 0.5634, 0.6973, 0.6003, 0.6973, 0.6003, 0.7143, 0.5634, 0.6588, 0.7127, 0.6569, 0.7098, 0.6569, 0.7098, 0.6588, 0.7127, 0.6771, 0.5987, 0.6575, 0.5544, 0.6575, 0.5544, 0.6771, 0.5987, 0.7134, 0.7049, 0.6979, 0.6513, 0.6979, 0.6513, 0.7134, 0.7049, 0.7234, 0.51, 0.725, 0.5117, 0.7254, 0.5129, 0.7251, 0.5142, 0.724, 0.5157, 0.651, 0.5157, 0.6521, 0.5141, 0.653, 0.5132, 0.6539, 0.5132, 0.6944, 0.5143, 0.7115, 0.5139, 0.7341, 0.5046, 0.7291, 0.5065, 0.7269, 0.5073, 0.7262, 0.5072, 0.679, 0.5061, 0.6588, 0.5064, 0.6519, 0.5105, 0.6472, 0.5087, 0.6447, 0.5076, 0.6429, 0.5064, 0.6409, 0.5046, 0.7199, 0.5143, 0.7115, 0.5139, 0.5913, 0.5046, 0.5733, 0.5048, 0.5733, 0.5048, 0.5913, 0.5046, 0.5098, 0.4985, 0.4787, 0.4984, 0.7243, 0.5075, 0.7234, 0.51, 0.512, 0.5033, 0.4914, 0.5025, 0.4914, 0.5025, 0.512, 0.5033, 0.3787, 0.4993, 0.3425, 0.499, 0.7267, 0.5061, 0.7243, 0.5075, 0.4289, 0.5025, 0.4089, 0.502, 0.4089, 0.502, 0.4289, 0.5025, 0.2475, 0.4995, 0.2087, 0.4992, 0.751, 0.5074, 0.679, 0.5061, 0.3305, 0.502, 0.3029, 0.5021, 0.3029, 0.5021, 0.3305, 0.502, 0.1153, 0.4995, 0.07994, 0.4994, 0.6483, 0.5061, 0.6588, 0.5064, 0.2404, 0.5021, 0.2161, 0.502, 0.2161, 0.502, 0.2404, 0.5021, -0.02852, 0.4995, -0.05614, 0.4995, 0.6551, 0.5128, 0.6099, 0.5132, 0.8215, 0.5035, 0.8017, 0.5043, 0.8017, 0.5043, 0.8215, 0.5035, 0.9216, 0.4988, 0.889, 0.4991, 0.6551, 0.5143, 0.6551, 0.5128, 0.7392, 0.5043, 0.7184, 0.5048, 0.7184, 0.5048, 0.7392, 0.5043, 0.7852, 0.4984, 0.7543, 0.4989, 0.7115, 0.5139, 0.6944, 0.5143, 0.669, 0.5048, 0.6538, 0.5046, 0.6538, 0.5046, 0.669, 0.5048, 0.6449, 0.4984, 0.6172, 0.4986, 0.75, 0.75, 0.7756, 0.75, 0.7756, 0.75, 0.75, 0.75, 0.625, 0.75, 0.6522, 0.75, 0.6522, 0.75, 0.625, 0.75, 0.5016, 0.75, 0.5312, 0.75, 0.5312, 0.75, 0.5016, 0.75, 0.3803, 0.75, 0.4062, 0.75, 0.4062, 0.75, 0.3803, 0.75, 0.2553, 0.75, 0.2812, 0.75, 0.2812, 0.75, 0.2553, 0.75, 0.75, 0.75, 0.7756, 0.75, 0.7756, 0.75, 0.75, 0.75, 0.0, 0.75, 0.03025, 0.75, 0.03025, 0.75, 0.0, 0.75, 0.1279, 0.75, 0.1562, 0.75, 0.1562, 0.75, 0.1279, 0.75, 0.25, 0.49, 0.08029, 0.4197, 0.01, 0.25, 0.08029, 0.08029, 0.25, 0.01, 0.4197, 0.08029, 0.49, 0.25, 0.4197, 0.4197, 0.875, 0.75, 0.9019, 0.75, 0.9019, 0.75, 0.875, 0.75, 0.625, 0.75, 0.6522, 0.75, 0.6522, 0.75, 0.625, 0.75, 0.1279, 0.75, 0.1562, 0.75, 0.1562, 0.75, 0.1279, 0.75, 0.5016, 0.75, 0.5312, 0.75, 0.5312, 0.75, 0.5016, 0.75, 0.0, 0.75, 0.03025, 0.75, 0.03025, 0.75, 0.0, 0.75, 0.3803, 0.75, 0.4062, 0.75, 0.4062, 0.75, 0.3803, 0.75, 0.2553, 0.75, 0.2812, 0.75, 0.2812, 0.75, 0.2553, 0.75, 0.6551, 0.5128, 0.6551, 0.5143, 0.6536, 0.513, 0.6532, 0.5125, 0.6536, 0.5122, 0.6527, 0.5118, 0.6522, 0.5113, 0.6519, 0.5105, 0.7243, 0.5075, 0.7267, 0.5061, 0.726, 0.5074, 0.7255, 0.5079, 0.7247, 0.5082, 0.7248, 0.5087, 0.7244, 0.5092, 0.7234, 0.51, 0.7341, 0.5046, 0.724, 0.5157, 0.7278, 0.5112, 0.7305, 0.508, 0.7323, 0.5061, 0.7269, 0.5073, 0.7262, 0.5072, 0.7262, 0.5072, 0.7269, 0.5073, 0.651, 0.5157, 0.6409, 0.5046, 0.646, 0.5098, 0.6486, 0.5126, 0.6501, 0.5144, 0.7305, 0.508, 0.7278, 0.5112, 0.7278, 0.5112, 0.7305, 0.508, 0.6537, 0.5124, 0.6532, 0.5125, 0.6532, 0.5125, 0.6537, 0.5124, 0.725, 0.508, 0.7255, 0.5079, 0.7255, 0.5079, 0.725, 0.508, 0.6527, 0.5118, 0.6536, 0.5122, 0.6536, 0.5122, 0.6527, 0.5118, 0.7248, 0.5087, 0.7247, 0.5082, 0.7247, 0.5082, 0.7248, 0.5087, 0.6501, 0.5144, 0.6486, 0.5126, 0.6486, 0.5126, 0.6501, 0.5144, 0.7323, 0.5061, 0.7305, 0.508, 0.7305, 0.508, 0.7323, 0.5061, 0.6522, 0.5113, 0.6527, 0.5118, 0.6527, 0.5118, 0.6522, 0.5113, 0.7244, 0.5092, 0.7248, 0.5087, 0.7248, 0.5087, 0.7244, 0.5092, 0.653, 0.5132, 0.6521, 0.5141, 0.6521, 0.5141, 0.653, 0.5132, 0.7248, 0.5087, 0.7244, 0.5092, 0.7244, 0.5092, 0.7248, 0.5087, 0.653, 0.5132, 0.6521, 0.5141, 0.6521, 0.5141, 0.653, 0.5132, 0.7248, 0.5087, 0.7247, 0.5082, 0.7247, 0.5082, 0.7248, 0.5087, 0.7269, 0.5073, 0.7291, 0.5065, 0.7291, 0.5065, 0.7269, 0.5073, 0.6501, 0.5144, 0.6486, 0.5126, 0.6486, 0.5126, 0.6501, 0.5144, 0.7323, 0.5061, 0.7305, 0.508, 0.7305, 0.508, 0.7323, 0.5061, 0.6522, 0.5113, 0.6527, 0.5118, 0.6527, 0.5118, 0.6522, 0.5113, 0.6486, 0.5126, 0.6486, 0.5126, 0.6486, 0.5126, 0.6486, 0.5126, 0.6532, 0.5125, 0.6532, 0.5125, 0.6532, 0.5125, 0.6532, 0.5125, 0.6486, 0.5126, 0.646, 0.5098, 0.646, 0.5098, 0.6486, 0.5126, 0.7251, 0.5142, 0.7254, 0.5129, 0.7254, 0.5129, 0.7251, 0.5142, 0.6429, 0.5064, 0.6447, 0.5076, 0.6447, 0.5076, 0.6429, 0.5064, 0.7255, 0.5079, 0.726, 0.5074, 0.726, 0.5074, 0.7255, 0.5079, 0.6532, 0.5125, 0.6536, 0.513, 0.6536, 0.513, 0.6532, 0.5125, 0.7262, 0.5072, 0.7269, 0.5073, 0.7269, 0.5073, 0.7262, 0.5072, 0.6539, 0.5132, 0.653, 0.5132, 0.653, 0.5132, 0.6539, 0.5132, 0.7254, 0.5129, 0.725, 0.5117, 0.725, 0.5117, 0.7254, 0.5129, 0.6447, 0.5076, 0.6472, 0.5087, 0.6472, 0.5087, 0.6447, 0.5076, 0.7269, 0.5073, 0.7291, 0.5065, 0.7291, 0.5065, 0.7269, 0.5073, 0.7262, 0.5072, 0.7321, 0.5061, 0.7323, 0.5061, 0.7262, 0.5135, 0.7251, 0.5142, 0.7248, 0.5097, 0.7244, 0.5092, 0.7248, 0.5087, 0.725, 0.508, 0.7255, 0.5079, 0.6429, 0.5064, 0.6511, 0.5109, 0.6522, 0.5113, 0.6527, 0.5118, 0.6537, 0.5124, 0.6532, 0.5125, 0.6539, 0.5132, 0.6502, 0.5143, 0.6501, 0.5144, 0.6427, 0.5069, 0.6537, 0.5124, 0.6532, 0.5125, 0.6532, 0.5125, 0.6537, 0.5124, 0.7254, 0.5129, 0.725, 0.5117, 0.725, 0.5117, 0.7254, 0.5129, 0.6447, 0.5076, 0.6472, 0.5087, 0.6472, 0.5087, 0.6447, 0.5076, 0.6429, 0.5064, 0.6447, 0.5076, 0.6447, 0.5076, 0.6429, 0.5064, 0.7305, 0.508, 0.7278, 0.5112, 0.7278, 0.5112, 0.7305, 0.508, 0.7255, 0.5079, 0.726, 0.5074, 0.726, 0.5074, 0.7255, 0.5079, 0.6429, 0.5064, 0.6427, 0.5069, 0.6427, 0.5069, 0.6429, 0.5064, 0.7254, 0.5129, 0.7254, 0.5129, 0.7254, 0.5129, 0.7254, 0.5129, 0.7305, 0.508, 0.7323, 0.5061, 0.7323, 0.5061, 0.7305, 0.508, 0.6539, 0.5132, 0.653, 0.5132, 0.653, 0.5132, 0.6539, 0.5132, 0.725, 0.508, 0.7255, 0.5079, 0.7255, 0.5079, 0.725, 0.508, 0.7244, 0.5092, 0.7248, 0.5087, 0.7248, 0.5087, 0.7244, 0.5092, 0.7323, 0.5061, 0.7305, 0.508, 0.7305, 0.508, 0.7323, 0.5061, 0.7251, 0.5142, 0.7254, 0.5129, 0.7254, 0.5129, 0.7251, 0.5142, 0.7262, 0.5072, 0.7269, 0.5073, 0.7269, 0.5073, 0.7262, 0.5072, 0.7278, 0.5112, 0.7278, 0.5112, 0.7278, 0.5112, 0.7278, 0.5112, 0.7244, 0.5092, 0.7248, 0.5087, 0.7248, 0.5087, 0.7244, 0.5092, 0.7248, 0.5087, 0.7248, 0.5087, 0.7248, 0.5087, 0.7248, 0.5087, 0.725, 0.508, 0.7255, 0.5079, 0.7255, 0.5079, 0.725, 0.508, 0.726, 0.5074, 0.726, 0.5074, 0.726, 0.5074, 0.726, 0.5074, 0.7247, 0.5082, 0.7247, 0.5082, 0.7247, 0.5082, 0.7247, 0.5082, 0.7305, 0.508, 0.7305, 0.508, 0.7305, 0.508, 0.7305, 0.508, 0.7254, 0.5129, 0.7251, 0.5142, 0.7251, 0.5142, 0.7254, 0.5129, 0.7291, 0.5065, 0.7291, 0.5065, 0.7291, 0.5065, 0.7291, 0.5065, 0.725, 0.5117, 0.725, 0.5117, 0.725, 0.5117, 0.725, 0.5117, 0.7251, 0.5142, 0.7254, 0.5129, 0.7254, 0.5129, 0.7251, 0.5142, 0.7255, 0.5079, 0.7255, 0.5079, 0.7255, 0.5079, 0.7255, 0.5079, 0.7269, 0.5073, 0.7269, 0.5073, 0.7269, 0.5073, 0.7269, 0.5073, 0.7262, 0.5072, 0.7269, 0.5073, 0.7269, 0.5073, 0.7262, 0.5072, 0.7255, 0.5079, 0.725, 0.508, 0.725, 0.508, 0.7255, 0.5079, 0.6527, 0.5118, 0.6536, 0.5122, 0.6536, 0.5122, 0.6527, 0.5118, 0.653, 0.5132, 0.6521, 0.5141, 0.6521, 0.5141, 0.653, 0.5132, 0.6447, 0.5076, 0.6472, 0.5087, 0.6472, 0.5087, 0.6447, 0.5076, 0.6486, 0.5126, 0.646, 0.5098, 0.646, 0.5098, 0.6486, 0.5126, 0.6532, 0.5125, 0.6536, 0.513, 0.6536, 0.513, 0.6532, 0.5125, 0.6539, 0.5132, 0.6532, 0.5125, 0.6532, 0.5125, 0.6539, 0.5132, 0.6447, 0.5076, 0.6447, 0.5076, 0.6447, 0.5076, 0.6447, 0.5076, 0.6429, 0.5064, 0.6429, 0.5064, 0.6429, 0.5064, 0.6429, 0.5064, 0.6527, 0.5118, 0.6527, 0.5118, 0.6527, 0.5118, 0.6527, 0.5118, 0.6522, 0.5113, 0.6511, 0.5109, 0.6511, 0.5109, 0.6522, 0.5113, 0.6527, 0.5118, 0.6536, 0.5122, 0.6536, 0.5122, 0.6527, 0.5118, 0.653, 0.5132, 0.653, 0.5132, 0.653, 0.5132, 0.653, 0.5132, 0.6501, 0.5144, 0.6502, 0.5143, 0.6502, 0.5143, 0.6501, 0.5144, 0.6486, 0.5126, 0.646, 0.5098, 0.646, 0.5098, 0.6486, 0.5126, 0.6537, 0.5124, 0.6537, 0.5124, 0.6537, 0.5124, 0.6537, 0.5124, 0.6522, 0.5113, 0.6522, 0.5113, 0.6522, 0.5113, 0.6522, 0.5113, 0.6539, 0.5132, 0.6539, 0.5132, 0.6539, 0.5132, 0.6539, 0.5132, 0.6537, 0.5124, 0.6527, 0.5118, 0.6527, 0.5118, 0.6537, 0.5124, 0.6532, 0.5125, 0.6536, 0.513, 0.6536, 0.513, 0.6532, 0.5125, 0.6501, 0.5144, 0.6501, 0.5144, 0.6501, 0.5144, 0.6501, 0.5144, 0.4612, 0.875, 0.4497, 0.875, 0.4497, 0.8641, 0.4886, 0.8641, 0.375, 0.875, 0.4253, 0.875, 0.4253, 0.8859, 0.3864, 0.8859, 0.375, 1.0, 0.375, 0.875, 0.3864, 0.8859, 0.3864, 0.9891, 0.4497, 0.75, 0.4608, 0.75, 0.4886, 0.7609, 0.4497, 0.7609, 0.375, 0.875, 0.375, 0.75, 0.3864, 0.7609, 0.3864, 0.8641, 0.4209, 0.7938, 0.4246, 0.7938, 0.4246, 0.7938, 0.4209, 0.7938, 0.4541, 0.8312, 0.4504, 0.8312, 0.4504, 0.8312, 0.3864, 0.9891, 0.3864, 0.8859, 0.3864, 0.8859, 0.3864, 0.9891, 0.4886, 0.7609, 0.4886, 0.8641, 0.4886, 0.8641, 0.4886, 0.7609, 0.4253, 0.8641, 0.3864, 0.8641, 0.3864, 0.8641, 0.4246, 0.8641, 0.4886, 0.8859, 0.4886, 0.9891, 0.4886, 0.9891, 0.4886, 0.8859, 0.4886, 0.8641, 0.4497, 0.8641, 0.4504, 0.8641, 0.4886, 0.8641, 0.4497, 0.9891, 0.4886, 0.9891, 0.4608, 1.0, 0.4497, 1.0, 0.4886, 0.8859, 0.4886, 0.9891, 0.4541, 0.9562, 0.4541, 0.9188, 0.3864, 0.7609, 0.4246, 0.7609, 0.4246, 0.7938, 0.4209, 0.7938, 0.3864, 0.9891, 0.3864, 0.8859, 0.4209, 0.9188, 0.4209, 0.9562, 0.4246, 0.8641, 0.3864, 0.8641, 0.4209, 0.8312, 0.4246, 0.8312, 0.4886, 0.7609, 0.4886, 0.8641, 0.4541, 0.8312, 0.4541, 0.7938, 0.4886, 0.8641, 0.4504, 0.8641, 0.4504, 0.8312, 0.4541, 0.8312, 0.3864, 0.8641, 0.3864, 0.7609, 0.4209, 0.7938, 0.4209, 0.8312, 0.4246, 0.9562, 0.4209, 0.9562, 0.4209, 0.9562, 0.4246, 0.9562, 0.4504, 0.7609, 0.4886, 0.7609, 0.4541, 0.7938, 0.4504, 0.7938, 0.4246, 0.9891, 0.3864, 0.9891, 0.4209, 0.9562, 0.4246, 0.9562, 0.4504, 0.8859, 0.4886, 0.8859, 0.4541, 0.9188, 0.4504, 0.9188, 0.4497, 0.8859, 0.4886, 0.8859, 0.4886, 0.8859, 0.4504, 0.8859, 0.3864, 0.8859, 0.4246, 0.8859, 0.4246, 0.9188, 0.4209, 0.9188, 0.4497, 0.7609, 0.4886, 0.7609, 0.4886, 0.7609, 0.4504, 0.7609, 0.4541, 0.7938, 0.4541, 0.8312, 0.4541, 0.8312, 0.4541, 0.7938, 0.4504, 0.9188, 0.4504, 0.9562, 0.4504, 0.9562, 0.4504, 0.9188, 0.3864, 0.8859, 0.4253, 0.8859, 0.4246, 0.8859, 0.3864, 0.8859, 0.4253, 1.0, 0.375, 1.0, 0.3864, 0.9891, 0.4253, 0.9891, 0.4253, 0.875, 0.375, 0.875, 0.3864, 0.8641, 0.4253, 0.8641, 0.4608, 0.0, 0.5, 0.0, 0.5, 0.25, 0.4608, 0.25, 0.4608, 0.25, 0.5, 0.25, 0.5, 0.375, 0.4608, 0.375, 0.4608, 0.5, 0.5, 0.5, 0.5, 0.75, 0.4608, 0.75, 0.375, 0.375, 0.4253, 0.375, 0.4253, 0.5, 0.375, 0.5, 0.4253, 0.9891, 0.3864, 0.9891, 0.3864, 0.9891, 0.4246, 0.9891, 0.4504, 0.7938, 0.4246, 0.7938, 0.4246, 0.7609, 0.4504, 0.7609, 0.4246, 0.9562, 0.4504, 0.9562, 0.4504, 0.9891, 0.4246, 0.9891, 0.4504, 0.9188, 0.4246, 0.9188, 0.4246, 0.8859, 0.4504, 0.8859, 0.4504, 0.8859, 0.4246, 0.8859, 0.4253, 0.8859, 0.4497, 0.8859, 0.4246, 0.8641, 0.4504, 0.8641, 0.4497, 0.8641, 0.4253, 0.8641, 0.4246, 0.7609, 0.4253, 0.7609, 0.4497, 0.7609, 0.4504, 0.7609, 0.4253, 0.8641, 0.4497, 0.8641, 0.4497, 0.875, 0.4253, 0.875, 0.4541, 0.9188, 0.4541, 0.9562, 0.4541, 0.9562, 0.4541, 0.9188, 0.4246, 0.8312, 0.4209, 0.8312, 0.4209, 0.7938, 0.4246, 0.7938, 0.4209, 0.8312, 0.4209, 0.7938, 0.4209, 0.7938, 0.4209, 0.8312, 0.4253, 0.7609, 0.4253, 0.75, 0.4497, 0.75, 0.4497, 0.7609, 0.4253, 0.9891, 0.4497, 0.9891, 0.4497, 1.0, 0.4253, 1.0, 0.4497, 0.8859, 0.4253, 0.8859, 0.4253, 0.875, 0.4497, 0.875, 0.4497, 0.375, 0.4253, 0.375, 0.4253, 0.25, 0.4497, 0.25, 0.4497, 0.25, 0.4253, 0.25, 0.4253, 0.0, 0.4497, 0.0, 0.4497, 0.5, 0.4253, 0.5, 0.4253, 0.375, 0.4497, 0.375, 0.4497, 0.75, 0.4253, 0.75, 0.4253, 0.5, 0.4497, 0.5, 0.4246, 0.9891, 0.4504, 0.9891, 0.4497, 0.9891, 0.4253, 0.9891, 0.375, 0.0, 0.4253, 0.0, 0.4253, 0.25, 0.375, 0.25, 0.4504, 0.7938, 0.4541, 0.7938, 0.4504, 0.7938, 0.4246, 0.9562, 0.4209, 0.9562, 0.4246, 0.9562, 0.4209, 0.7938, 0.4246, 0.7938, 0.4246, 0.7938, 0.4541, 0.8312, 0.4541, 0.7938, 0.4504, 0.7938, 0.4504, 0.8312, 0.4246, 0.9562, 0.4246, 0.9562, 0.4246, 0.9188, 0.4246, 0.9188, 0.4504, 0.7938, 0.4541, 0.7938, 0.4541, 0.7938, 0.4504, 0.7938, 0.4246, 0.8312, 0.4504, 0.8312, 0.4504, 0.8641, 0.4246, 0.8641, 0.4246, 0.8312, 0.4246, 0.7938, 0.4504, 0.7938, 0.4504, 0.8312, 0.4246, 0.8312, 0.4209, 0.8312, 0.4209, 0.8312, 0.4246, 0.8312, 0.4541, 0.8312, 0.4504, 0.8312, 0.4504, 0.8312, 0.4541, 0.8312, 0.4209, 0.9188, 0.4246, 0.9188, 0.4246, 0.9188, 0.4209, 0.9188, 0.4504, 0.9188, 0.4541, 0.9188, 0.4541, 0.9188, 0.4504, 0.9188, 0.4209, 0.9562, 0.4209, 0.9188, 0.4209, 0.9188, 0.4209, 0.9562, 0.4209, 0.7938, 0.4246, 0.7938, 0.4246, 0.8312, 0.4209, 0.8312, 0.4209, 0.9188, 0.4246, 0.9188, 0.4246, 0.9562, 0.4209, 0.9562, 0.4504, 0.7938, 0.4541, 0.7938, 0.4541, 0.8312, 0.4504, 0.8312, 0.4504, 0.9188, 0.4541, 0.9188, 0.4541, 0.9562, 0.4504, 0.9562, 0.4504, 0.7938, 0.4504, 0.8312, 0.4246, 0.8312, 0.4246, 0.7938, 0.4504, 0.9188, 0.4504, 0.9562, 0.4246, 0.9562, 0.4246, 0.9188, 0.4541, 0.9562, 0.4504, 0.9562, 0.4504, 0.9562, 0.4504, 0.9562, 0.4246, 0.9562, 0.4246, 0.9562, 0.4504, 0.9562, 0.4246, 0.9188, 0.4504, 0.9188, 0.4504, 0.9188, 0.4246, 0.9188, 0.4504, 0.8312, 0.4246, 0.8312, 0.4246, 0.8312, 0.4504, 0.8312, 0.4246, 0.7938, 0.4504, 0.7938, 0.4504, 0.7938, 0.4246, 0.7938, 0.4246, 0.8312, 0.4209, 0.8312, 0.4246, 0.8312, 0.4209, 0.9188, 0.4246, 0.9188, 0.4246, 0.9188, 0.4504, 0.9188, 0.4541, 0.9188, 0.4504, 0.9188, 0.4504, 0.7938, 0.4504, 0.8312, 0.4504, 0.8312, 0.4504, 0.7938, 0.4246, 0.7938, 0.4246, 0.8312, 0.4246, 0.8312, 0.4246, 0.7938, 0.4612, 0.875, 0.4821, 0.8859, 0.4803, 0.9241, 0.4788, 0.9549, 0.477, 0.9931, 0.4608, 1.0, 0.4886, 0.9891, 0.4886, 0.8859, 0.4497, 0.875, 0.4612, 0.875, 0.4886, 0.8859, 0.4497, 0.8859, 0.4541, 0.9562, 0.4504, 0.9562, 0.4504, 0.9562, 0.4541, 0.9562, 0.4497, 0.5, 0.4608, 0.5, 0.4608, 0.75, 0.4497, 0.75, 0.4497, 0.25, 0.4608, 0.25, 0.4608, 0.375, 0.4497, 0.375, 0.4497, 0.0, 0.4608, 0.0, 0.4608, 0.25, 0.4497, 0.25, 0.4886, 0.9891, 0.4504, 0.9891, 0.4504, 0.9562, 0.4541, 0.9562, 0.4886, 0.9891, 0.4497, 0.9891, 0.4504, 0.9891, 0.4886, 0.9891, 0.4497, 0.375, 0.4608, 0.375, 0.4608, 0.5, 0.4497, 0.5, 0.5, 1.0, 0.4608, 1.0, 0.477, 0.9931, 0.4945, 0.9931, 0.4896, 0.8928, 0.4895, 0.9014, 0.4895, 0.9014, 0.4896, 0.8928, 0.4945, 0.8819, 0.4945, 0.9215, 0.4945, 0.9207, 0.4945, 0.8819, 0.4612, 0.875, 0.5, 0.875, 0.4945, 0.8819, 0.4821, 0.8859, 0.5, 0.875, 0.5, 1.0, 0.4945, 0.9931, 0.4945, 0.9535, 0.4945, 0.9215, 0.4945, 0.8819, 0.4945, 0.9543, 0.4945, 0.9931, 0.4881, 0.9837, 0.4882, 0.9752, 0.4927, 0.8582, 0.4927, 0.8653, 0.4927, 0.8582, 0.4821, 0.8859, 0.4945, 0.8819, 0.4945, 0.8819, 0.4821, 0.8859, 0.4945, 0.9931, 0.477, 0.9931, 0.477, 0.9931, 0.4945, 0.9931, 0.4945, 0.9931, 0.477, 0.9931, 0.4838, 0.9838, 0.4881, 0.9837, 0.477, 0.9931, 0.4788, 0.9558, 0.4841, 0.9753, 0.4838, 0.9838, 0.4821, 0.8859, 0.4945, 0.8819, 0.4896, 0.8928, 0.4866, 0.8937, 0.4945, 0.8819, 0.4945, 0.9207, 0.4895, 0.9014, 0.4896, 0.8928, 0.4882, 0.9752, 0.4881, 0.9837, 0.4882, 0.9752, 0.4881, 0.9837, 0.4838, 0.9838, 0.4838, 0.9838, 0.4881, 0.9837, 0.4866, 0.8937, 0.4896, 0.8928, 0.4896, 0.8928, 0.4866, 0.8937, 0.4896, 0.8928, 0.4895, 0.9014, 0.4895, 0.9014, 0.4881, 0.9837, 0.4838, 0.9838, 0.4841, 0.9753, 0.4882, 0.9752, 0.4504, 0.9188, 0.4504, 0.9562, 0.4246, 0.9562, 0.4246, 0.9188, 0.4863, 0.9022, 0.4866, 0.8937, 0.4863, 0.9022, 0.4838, 0.9838, 0.4841, 0.9753, 0.4841, 0.9753, 0.4895, 0.9014, 0.4863, 0.9022, 0.4866, 0.8937, 0.4896, 0.8928, 0.4863, 0.9022, 0.4866, 0.8937, 0.4866, 0.8937, 0.4863, 0.9022, 0.4882, 0.9752, 0.4881, 0.9837, 0.4881, 0.9837, 0.4882, 0.9752, 0.4803, 0.9241, 0.4821, 0.8859, 0.4821, 0.8859, 0.4803, 0.9233, 0.477, 0.9931, 0.4788, 0.9549, 0.4788, 0.9558, 0.477, 0.9931, 0.4838, 0.9838, 0.4841, 0.9753, 0.4841, 0.9753, 0.4838, 0.9838, 0.4803, 0.9233, 0.4821, 0.8859, 0.4866, 0.8937, 0.4863, 0.9022, 0.4863, 0.9022, 0.4863, 0.9022, 0.4841, 0.9753, 0.4841, 0.9753, 0.4863, 0.9022, 0.4895, 0.9014, 0.4882, 0.9752, 0.4841, 0.9753, 0.4863, 0.9022, 0.4895, 0.9014, 0.4882, 0.9752, 0.4841, 0.9753, 0.4803, 0.9241, 0.4803, 0.9233, 0.4788, 0.9558, 0.4788, 0.9549, 0.4945, 0.9543, 0.4882, 0.9752, 0.4895, 0.9014, 0.4945, 0.9207, 0.4945, 0.9535, 0.4945, 0.9543, 0.4945, 0.9207, 0.4945, 0.9215, 0.4945, 0.9535, 0.4945, 0.9931, 0.4945, 0.9931, 0.4945, 0.9543, 0.4863, 0.9022, 0.4863, 0.9022, 0.4895, 0.9014, 0.4895, 0.9014, 0.4882, 0.9752, 0.4882, 0.9752, 0.4841, 0.9753, 0.4841, 0.9753, 0.4882, 0.9752, 0.4882, 0.9752, 0.4895, 0.9014, 0.4895, 0.9014, 0.4803, 0.9233, 0.4863, 0.9022, 0.4841, 0.9753, 0.4788, 0.9558, 0.6664, 0.6942, 0.6588, 0.7127, 0.6777, 0.6497, 0.6979, 0.6513, 0.7134, 0.7049, 0.6608, 0.5346, 0.6703, 0.5668, 0.6616, 0.5451, 0.6577, 0.5423, 0.6529, 0.5327, 0.5, 0.875, 0.4612, 0.875, 0.481, 0.8653, 0.4927, 0.8653, 0.481, 0.8653, 0.481, 0.8582, 0.481, 0.8582, 0.481, 0.8653, 0.4809, 0.7597, 0.4927, 0.7597, 0.4927, 0.7597, 0.4809, 0.7597, 0.4608, 0.75, 0.5, 0.75, 0.4927, 0.7597, 0.4809, 0.7597, 0.7297, 0.7297, 0.6453, 0.7297, 0.6453, 0.7297, 0.7297, 0.7297, 0.4927, 0.8653, 0.481, 0.8653, 0.481, 0.8653, 0.4927, 0.8653, 0.4886, 0.8641, 0.4886, 0.7609, 0.4608, 0.75, 0.4809, 0.7597, 0.4809, 0.7668, 0.481, 0.8582, 0.481, 0.8653, 0.4612, 0.875, 0.481, 0.8653, 0.481, 0.8582, 0.481, 0.8582, 0.4927, 0.7597, 0.4927, 0.7668, 0.4927, 0.7668, 0.4809, 0.7668, 0.4809, 0.7597, 0.4809, 0.7668, 0.4927, 0.8653, 0.481, 0.8653, 0.481, 0.8582, 0.4927, 0.8582, 0.4927, 0.7668, 0.4809, 0.7668, 0.4809, 0.7597, 0.4927, 0.7597, 0.4927, 0.8582, 0.4927, 0.8653, 0.4927, 0.8653, 0.4927, 0.8582, 0.4809, 0.7668, 0.4809, 0.7597, 0.4809, 0.7597, 0.4809, 0.7668, 0.4927, 0.7597, 0.4927, 0.7668, 0.4927, 0.7668, 0.4927, 0.7597, 0.4809, 0.7668, 0.4809, 0.7668, 0.481, 0.8582, 0.481, 0.8582, 0.4809, 0.7668, 0.4927, 0.7668, 0.4927, 0.8582, 0.481, 0.8582, 0.4927, 0.7668, 0.4927, 0.8582, 0.481, 0.8582, 0.4809, 0.7668, 0.5, 0.75, 0.5, 0.875, 0.4927, 0.8653, 0.4927, 0.8582, 0.4927, 0.7668, 0.4927, 0.7597, 0.4927, 0.8582, 0.4927, 0.8582, 0.4927, 0.7668, 0.4927, 0.7668, 0.481, 0.8582, 0.4927, 0.8582, 0.4927, 0.8582, 0.481, 0.8582, 0.4809, 0.7668, 0.4809, 0.7668, 0.4927, 0.7668, 0.4927, 0.7668])
me_cylinder_001.materials.append(mat_med)
me_cylinder_001.materials.append(mat_material_001)
me_cylinder_001.update()
me_cylinder_002 = bpy.data.meshes.new('Cylinder.002')
me_cylinder_002.from_pydata([(-51.14, 3.616, 36.87), (-51.14, -26.28, 28.19), (29.74, 3.616, 36.87), (29.74, -26.28, 28.19), (-10.7, -26.28, 28.19), (-10.7, 3.616, 36.87), (-14.24, 4.602, 33.47), (-14.24, 11.04, 11.3), (-47.61, 11.0, 11.43), (-47.61, 4.602, 33.47), (26.2, 4.602, 33.47), (26.2, 11.04, 11.3), (-7.167, 11.04, 11.3), (-7.167, 4.602, 33.47), (-15.16, 11.58, 12.36), (-15.16, 5.633, 32.87), (-46.69, 5.633, 32.87), (-46.69, 11.58, 12.36), (-18.18, 8.433, 23.22), (-18.18, 11.14, 13.91), (-19.83, 11.14, 13.91), (-19.83, 8.433, 23.22), (-18.18, 11.24, 15.08), (-19.83, 11.24, 15.08), (-19.83, 9.146, 22.29), (-51.14, -21.95, 13.27), (-51.14, -19.85, 6.052), (29.74, -19.85, 6.052), (29.74, -21.95, 13.27), (29.74, 7.948, 21.94), (29.74, 10.04, 14.73), (-51.14, 10.04, 14.73), (-51.14, 7.948, 21.94), (-10.7, -19.85, 6.052), (-10.7, -21.95, 13.27), (-10.7, 10.04, 14.73), (-10.7, 7.948, 21.94), (-14.24, 7.948, 21.94), (-14.24, 10.04, 14.73), (-47.61, 7.948, 21.94), (-47.61, 10.04, 14.73), (26.2, 7.948, 21.94), (-7.167, 10.04, 14.73), (-7.167, 7.948, 21.94), (-15.16, 8.738, 22.17), (-15.16, 10.83, 14.96), (-46.69, 8.738, 22.17), (-18.18, 10.83, 14.96), (-18.18, 8.738, 22.17), (-19.83, 8.738, 22.17), (-18.18, 9.146, 22.29), (-19.83, 8.841, 23.34), (-18.18, 9.793, 22.48), (-18.18, 8.841, 23.34), (-18.18, 11.89, 15.26), (-19.83, 11.89, 15.26), (-19.83, 9.793, 22.48), (-18.18, 11.55, 14.02), (-19.83, 11.55, 14.02), (-51.14, -18.09, -0.0424), (29.74, -18.09, -0.0424), (26.2, 10.04, 14.73), (-46.69, 10.83, 14.96), (-19.83, 10.83, 14.96), (-10.7, -18.09, -0.0424), (29.74, 11.8, 8.633), (-10.7, 11.84, 8.505), (-51.14, 11.8, 8.633)], [], [(4, 3, 2, 5), (2, 29, 41, 10), (3, 28, 29, 2), (1, 25, 34, 4), (1, 4, 5, 0), (66, 35, 42, 12), (5, 36, 37, 6), (0, 5, 6, 9), (30, 65, 11, 61), (5, 2, 10, 13), (9, 6, 15, 16), (17, 14, 7, 8), (12, 11, 65, 66), (14, 17, 20, 19), (16, 15, 18, 21), (49, 21, 51, 24), (46, 16, 21, 49), (45, 14, 19, 47), (38, 7, 14, 45), (15, 44, 48, 18), (22, 23, 63, 47), (6, 37, 44, 15), (32, 0, 9, 39), (36, 5, 13, 43), (4, 34, 28, 3), (39, 9, 16, 46), (49, 63, 62, 46), (47, 48, 44, 45), (45, 44, 37, 38), (43, 42, 35, 36), (19, 20, 58, 57), (41, 29, 30, 61), (39, 40, 31, 32), (38, 37, 36, 35), (33, 34, 25, 26), (26, 25, 32, 31), (27, 28, 34, 33), (30, 29, 28, 27), (46, 62, 40, 39), (0, 32, 25, 1), (24, 51, 56), (49, 24, 50, 48), (18, 48, 50, 53), (47, 19, 57, 22), (21, 18, 53, 51), (53, 52, 56, 51), (54, 57, 58, 55), (54, 55, 56, 52), (58, 23, 55), (23, 24, 56, 55), (50, 22, 54, 52), (53, 50, 52), (22, 57, 54), (35, 66, 7, 38), (20, 63, 23, 58), (27, 60, 65, 30), (26, 59, 64, 33), (8, 67, 31, 40), (17, 62, 63, 20), (8, 40, 62, 17), (33, 64, 60, 27), (47, 63, 49, 48), (59, 26, 31, 67), (66, 64, 59, 67), (66, 65, 60, 64), (8, 7, 66, 67)])
me_cylinder_002.polygons.foreach_set('use_smooth', [True] * 66)
me_cylinder_002.polygons.foreach_set('material_index', [0, 0, 0, 0, 0, 0, 0, 0, 0, 0, 0, 0, 0, 0, 0, 1, 0, 0, 0, 0, 0, 0, 0, 0, 0, 0, 0, 0, 0, 0, 1, 0, 0, 0, 0, 0, 0, 0, 0, 0, 1, 1, 1, 1, 0, 1, 1, 1, 1, 1, 1, 1, 1, 0, 1, 0, 0, 0, 0, 0, 0, 0, 0, 0, 0, 0])
_k = set([(0, 1), (0, 5), (0, 32), (1, 4), (1, 25), (2, 3), (2, 5), (2, 29), (3, 4), (3, 28), (6, 9), (6, 15), (6, 37), (7, 8), (7, 14), (7, 38), (8, 17), (8, 40), (9, 16), (9, 39), (10, 13), (10, 41), (11, 12), (11, 61), (12, 42), (13, 43), (14, 17), (14, 45), (15, 16), (15, 44), (16, 46), (17, 62), (18, 21), (18, 48), (18, 53), (19, 20), (19, 47), (19, 57), (20, 58), (20, 63), (21, 49), (21, 51), (22, 23), (22, 47), (22, 50), (22, 57), (23, 24), (23, 58), (23, 63), (24, 49), (24, 50), (24, 51), (25, 26), (26, 59), (27, 28), (27, 60), (29, 30), (30, 65), (31, 32), (31, 67), (37, 38), (39, 40), (41, 61), (42, 43), (44, 45), (46, 62), (47, 48), (47, 63), (48, 49), (48, 50), (49, 63), (50, 53), (51, 53), (51, 56), (52, 53), (52, 54), (54, 57), (55, 56), (55, 58), (57, 58), (59, 64), (59, 67), (60, 64), (60, 65), (64, 66), (65, 66), (66, 67)])
me_cylinder_002.attributes.new('sharp_edge', 'BOOLEAN', 'EDGE').data.foreach_set('value', [ (min(e.vertices), max(e.vertices)) in _k for e in me_cylinder_002.edges])
_uv = me_cylinder_002.uv_layers.new(name='UVMap')
_uv.uv.foreach_set('vector', [0.25, 0.5, 0.375, 0.5, 0.375, 0.75, 0.25, 0.75, 0.375, 0.75, 0.4253, 0.75, 0.4253, 0.7609, 0.3864, 0.7609, 0.375, 0.5, 0.4253, 0.5, 0.4253, 0.75, 0.375, 0.75, 0.375, 0.25, 0.4253, 0.25, 0.4253, 0.375, 0.375, 0.375, 0.125, 0.5, 0.25, 0.5, 0.25, 0.75, 0.125, 0.75, 0.4612, 0.875, 0.4497, 0.875, 0.4497, 0.8641, 0.4885, 0.8641, 0.375, 0.875, 0.4253, 0.875, 0.4253, 0.8859, 0.3864, 0.8859, 0.375, 1.0, 0.375, 0.875, 0.3864, 0.8859, 0.3864, 0.9891, 0.4497, 0.75, 0.4608, 0.75, 0.4886, 0.7609, 0.4497, 0.7609, 0.375, 0.875, 0.375, 0.75, 0.3864, 0.7609, 0.3864, 0.8641, 0.3864, 0.9891, 0.3864, 0.8859, 0.3864, 0.8859, 0.3864, 0.9891, 0.4886, 0.9891, 0.4885, 0.8859, 0.4886, 0.8859, 0.4871, 0.9891, 0.4885, 0.8641, 0.4886, 0.7609, 0.4608, 0.75, 0.4612, 0.875, 0.4885, 0.8859, 0.4886, 0.9891, 0.4541, 0.9562, 0.4541, 0.9188, 0.3864, 0.9891, 0.3864, 0.8859, 0.4209, 0.9188, 0.4209, 0.9562, 0.4246, 0.9562, 0.4209, 0.9562, 0.4209, 0.9562, 0.4246, 0.9562, 0.4246, 0.9891, 0.3864, 0.9891, 0.4209, 0.9562, 0.4246, 0.9562, 0.4504, 0.8859, 0.4885, 0.8859, 0.4541, 0.9188, 0.4504, 0.9188, 0.4497, 0.8859, 0.4886, 0.8859, 0.4885, 0.8859, 0.4504, 0.8859, 0.3864, 0.8859, 0.4246, 0.8859, 0.4246, 0.9188, 0.4209, 0.9188, 0.4504, 0.9188, 0.4504, 0.9562, 0.4504, 0.9562, 0.4504, 0.9188, 0.3864, 0.8859, 0.4253, 0.8859, 0.4246, 0.8859, 0.3864, 0.8859, 0.4253, 1.0, 0.375, 1.0, 0.3864, 0.9891, 0.4253, 0.9891, 0.4253, 0.875, 0.375, 0.875, 0.3864, 0.8641, 0.4253, 0.8641, 0.375, 0.375, 0.4253, 0.375, 0.4253, 0.5, 0.375, 0.5, 0.4253, 0.9891, 0.3864, 0.9891, 0.3864, 0.9891, 0.4246, 0.9891, 0.4246, 0.9562, 0.4504, 0.9562, 0.4504, 0.9891, 0.4246, 0.9891, 0.4504, 0.9188, 0.4246, 0.9188, 0.4246, 0.8859, 0.4504, 0.8859, 0.4504, 0.8859, 0.4246, 0.8859, 0.4253, 0.8859, 0.4497, 0.8859, 0.4253, 0.8641, 0.4497, 0.8641, 0.4497, 0.875, 0.4253, 0.875, 0.4541, 0.9188, 0.4541, 0.9562, 0.4541, 0.9562, 0.4541, 0.9188, 0.4253, 0.7609, 0.4253, 0.75, 0.4497, 0.75, 0.4497, 0.7609, 0.4253, 0.9891, 0.4497, 0.9891, 0.4497, 1.0, 0.4253, 1.0, 0.4497, 0.8859, 0.4253, 0.8859, 0.4253, 0.875, 0.4497, 0.875, 0.4497, 0.375, 0.4253, 0.375, 0.4253, 0.25, 0.4497, 0.25, 0.4497, 0.25, 0.4253, 0.25, 0.4253, 0.0, 0.4497, 0.0, 0.4497, 0.5, 0.4253, 0.5, 0.4253, 0.375, 0.4497, 0.375, 0.4497, 0.75, 0.4253, 0.75, 0.4253, 0.5, 0.4497, 0.5, 0.4246, 0.9891, 0.4504, 0.9891, 0.4497, 0.9891, 0.4253, 0.9891, 0.375, 0.0, 0.4253, 0.0, 0.4253, 0.25, 0.375, 0.25, 0.4246, 0.9562, 0.4209, 0.9562, 0.4246, 0.9562, 0.4246, 0.9562, 0.4246, 0.9562, 0.4246, 0.9188, 0.4246, 0.9188, 0.4209, 0.9188, 0.4246, 0.9188, 0.4246, 0.9188, 0.4209, 0.9188, 0.4504, 0.9188, 0.4541, 0.9188, 0.4541, 0.9188, 0.4504, 0.9188, 0.4209, 0.9562, 0.4209, 0.9188, 0.4209, 0.9188, 0.4209, 0.9562, 0.4209, 0.9188, 0.4246, 0.9188, 0.4246, 0.9562, 0.4209, 0.9562, 0.4504, 0.9188, 0.4541, 0.9188, 0.4541, 0.9562, 0.4504, 0.9562, 0.4504, 0.9188, 0.4504, 0.9562, 0.4246, 0.9562, 0.4246, 0.9188, 0.4541, 0.9562, 0.4504, 0.9562, 0.4504, 0.9562, 0.4504, 0.9562, 0.4246, 0.9562, 0.4246, 0.9562, 0.4504, 0.9562, 0.4246, 0.9188, 0.4504, 0.9188, 0.4504, 0.9188, 0.4246, 0.9188, 0.4209, 0.9188, 0.4246, 0.9188, 0.4246, 0.9188, 0.4504, 0.9188, 0.4541, 0.9188, 0.4504, 0.9188, 0.4497, 0.875, 0.4612, 0.875, 0.4886, 0.8859, 0.4497, 0.8859, 0.4541, 0.9562, 0.4504, 0.9562, 0.4504, 0.9562, 0.4541, 0.9562, 0.4497, 0.5, 0.4608, 0.5, 0.4608, 0.75, 0.4497, 0.75, 0.4497, 0.25, 0.4608, 0.25, 0.4608, 0.375, 0.4497, 0.375, 0.4736, 0.9891, 0.4688, 1.0, 0.4497, 1.0, 0.4497, 0.9891, 0.4886, 0.9891, 0.4504, 0.9891, 0.4504, 0.9562, 0.4541, 0.9562, 0.4871, 0.9891, 0.4497, 0.9891, 0.4504, 0.9891, 0.4886, 0.9891, 0.4497, 0.375, 0.4608, 0.375, 0.4608, 0.5, 0.4497, 0.5, 0.4504, 0.9188, 0.4504, 0.9562, 0.4246, 0.9562, 0.4246, 0.9188, 0.4608, 0.25, 0.4497, 0.25, 0.4497, 0.0, 0.4608, 0.0, 0.4612, 0.875, 0.4608, 0.375, 0.4608, 0.25, 0.4608, 1.0, 0.4612, 0.875, 0.4608, 0.75, 0.4608, 0.5, 0.4608, 0.375, 0.4871, 0.9891, 0.4886, 0.8859, 0.4612, 0.875, 0.4608, 1.0])
me_cylinder_002.materials.append(mat_med)
me_cylinder_002.materials.append(mat_material_001)
me_cylinder_002.update()
me_cylinder_030 = bpy.data.meshes.new('Cylinder.030')
me_cylinder_030.from_pydata([(0.3249, -3.704, 11.55), (0.3249, 2.731, -10.62), (-27.45, 3.082, 1.056), (-27.45, 5.176, -6.16), (-29.1, 5.176, -6.16), (-29.1, 3.082, 1.056), (0.3249, -0.3576, 0.01784), (0.3249, 1.737, -7.198), (-28.81, 6.219, -5.839), (-28.85, 5.813, -5.957), (-27.23, 3.535, 1.202), (-27.19, 3.941, 1.32), (-28.86, 3.719, 1.259), (-28.82, 4.125, 1.377), (-32.88, 0.03132, 12.7), (0.2963, -3.713, 11.55), (0.3307, 2.72, -10.63), (-32.85, 6.464, -9.474), (-28.82, 3.82, 2.428), (-31.89, 0.9552, 12.06), (-0.5358, -2.583, 10.97), (-0.504, 3.367, -9.535), (-31.86, 6.905, -8.445), (-28.87, 3.414, 2.31), (-27.23, 3.23, 2.253), (-27.22, 5.933, -7.064), (-28.85, 6.118, -7.007), (-27.22, 5.628, -6.014), (-31.88, 4.059, 1.364), (-31.86, 6.153, -5.852), (-0.5192, 0.5206, 0.2743), (-32.87, 3.377, 1.168), (-32.86, 5.47, -6.048), (0.3142, -0.3677, 0.01474), (-27.18, 6.034, -5.896), (-28.76, 4.769, 1.564), (-28.75, 6.862, -5.652), (-27.12, 4.584, 1.507), (-27.17, 6.339, -6.946), (-28.81, 6.524, -6.89), (-27.11, 6.678, -5.709), (-27.19, 3.636, 2.371), (0.3254, 1.726, -7.201), (-0.508, 2.614, -6.942)], [], [(7, 1, 16, 42), (5, 2, 11, 13), (3, 4, 8, 34), (0, 6, 33, 15), (6, 7, 42, 33), (15, 33, 30, 20), (14, 15, 20, 19), (24, 10, 11, 41), (39, 8, 36), (16, 17, 22, 21), (31, 14, 19, 28), (17, 32, 29, 22), (20, 30, 10, 24), (28, 19, 23, 12), (21, 22, 26, 25), (22, 29, 9, 26), (19, 20, 24, 23), (43, 21, 25, 27), (42, 16, 21, 43), (25, 26, 39, 38), (27, 10, 30, 43), (28, 29, 32, 31), (30, 33, 42, 43), (12, 23, 24, 10), (23, 24, 41, 18), (34, 38, 40), (41, 11, 37), (26, 25, 27, 9), (27, 25, 38, 34), (12, 9, 29, 28), (12, 10, 27, 9), (12, 23, 18, 13), (26, 9, 8, 39), (41, 37, 35, 18), (40, 38, 39, 36), (40, 36, 35, 37), (8, 13, 35, 36), (11, 34, 40, 37), (13, 18, 35), (34, 8, 9, 27), (10, 12, 13, 11), (14, 31, 32, 17, 16, 42, 33, 15)])
me_cylinder_030.polygons.foreach_set('use_smooth', [1, 0, 0, 1, 1, 1, 1, 1, 1, 1, 1, 1, 1, 1, 1, 1, 1, 1, 1, 1, 1, 1, 1, 1, 1, 1, 1, 1, 1, 1, 1, 1, 1, 1, 1, 1, 1, 1, 1, 1, 1, 0])
me_cylinder_030.polygons.foreach_set('material_index', [0, 0, 0, 0, 0, 0, 0, 1, 1, 0, 0, 0, 0, 0, 0, 0, 0, 0, 0, 1, 0, 0, 0, 0, 0, 1, 1, 0, 1, 0, 0, 1, 1, 1, 1, 1, 1, 1, 1, 0, 0, 0])
_k = set([(0, 6), (0, 15), (1, 7), (1, 16), (2, 5), (2, 11), (3, 4), (3, 34), (4, 8), (5, 13), (6, 7), (8, 9), (8, 13), (8, 34), (8, 39), (9, 12), (9, 26), (9, 27), (10, 11), (10, 12), (10, 24), (10, 27), (11, 13), (11, 34), (11, 41), (12, 13), (12, 23), (13, 18), (14, 15), (14, 19), (14, 31), (15, 20), (15, 33), (16, 17), (16, 21), (16, 42), (17, 22), (17, 32), (18, 23), (18, 35), (18, 41), (19, 20), (19, 28), (20, 30), (21, 22), (21, 43), (22, 29), (23, 24), (24, 41), (25, 26), (25, 27), (25, 38), (26, 39), (27, 34), (28, 29), (30, 43), (31, 32), (33, 42), (34, 38), (35, 36), (36, 39), (37, 40), (37, 41), (38, 39), (38, 40)])
me_cylinder_030.attributes.new('sharp_edge', 'BOOLEAN', 'EDGE').data.foreach_set('value', [ (min(e.vertices), max(e.vertices)) in _k for e in me_cylinder_030.edges])
_uv = me_cylinder_030.uv_layers.new(name='UVMap')
_uv.uv.foreach_set('vector', [0.4497, 0.7609, 0.4886, 0.7609, 0.4886, 0.7609, 0.4497, 0.7609, 0.0, 0.0, 0.0, 0.0, 0.0, 0.0, 0.0, 0.0, 0.0, 0.0, 0.0, 0.0, 0.0, 0.0, 0.0, 0.0, 0.3864, 0.7609, 0.4253, 0.7609, 0.4253, 0.7609, 0.3864, 0.7609, 0.4253, 0.7609, 0.4497, 0.7609, 0.4497, 0.7609, 0.4253, 0.7609, 0.3864, 0.7609, 0.4253, 0.7609, 0.4246, 0.7609, 0.3864, 0.7609, 0.3864, 0.8641, 0.3864, 0.7609, 0.3864, 0.7609, 0.3865, 0.8641, 0.4209, 0.7938, 0.4246, 0.7938, 0.4246, 0.7938, 0.4209, 0.7938, 0.4541, 0.8312, 0.4504, 0.8312, 0.4504, 0.8312, 0.4886, 0.7609, 0.4885, 0.8641, 0.4886, 0.8641, 0.4886, 0.7609, 0.4253, 0.8641, 0.3864, 0.8641, 0.3865, 0.8641, 0.4246, 0.8641, 0.4885, 0.8641, 0.4497, 0.8641, 0.4504, 0.8641, 0.4886, 0.8641, 0.3864, 0.7609, 0.4246, 0.7609, 0.4246, 0.7938, 0.4209, 0.7938, 0.4246, 0.8641, 0.3865, 0.8641, 0.4209, 0.8312, 0.4246, 0.8312, 0.4886, 0.7609, 0.4886, 0.8641, 0.4541, 0.8312, 0.4541, 0.7938, 0.4886, 0.8641, 0.4504, 0.8641, 0.4504, 0.8312, 0.4541, 0.8312, 0.3865, 0.8641, 0.3864, 0.7609, 0.4209, 0.7938, 0.4209, 0.8312, 0.4504, 0.7609, 0.4886, 0.7609, 0.4541, 0.7938, 0.4504, 0.7938, 0.4497, 0.7609, 0.4886, 0.7609, 0.4886, 0.7609, 0.4504, 0.7609, 0.4541, 0.7938, 0.4541, 0.8312, 0.4541, 0.8312, 0.4541, 0.7938, 0.4504, 0.7938, 0.4246, 0.7938, 0.4246, 0.7609, 0.4504, 0.7609, 0.4246, 0.8641, 0.4504, 0.8641, 0.4497, 0.8641, 0.4253, 0.8641, 0.4246, 0.7609, 0.4253, 0.7609, 0.4497, 0.7609, 0.4504, 0.7609, 0.4246, 0.8312, 0.4209, 0.8312, 0.4209, 0.7938, 0.4246, 0.7938, 0.4209, 0.8312, 0.4209, 0.7938, 0.4209, 0.7938, 0.4209, 0.8312, 0.4504, 0.7938, 0.4541, 0.7938, 0.4504, 0.7938, 0.4209, 0.7938, 0.4246, 0.7938, 0.4246, 0.7938, 0.4541, 0.8312, 0.4541, 0.7938, 0.4504, 0.7938, 0.4504, 0.8312, 0.4504, 0.7938, 0.4541, 0.7938, 0.4541, 0.7938, 0.4504, 0.7938, 0.4246, 0.8312, 0.4504, 0.8312, 0.4504, 0.8641, 0.4246, 0.8641, 0.4246, 0.8312, 0.4246, 0.7938, 0.4504, 0.7938, 0.4504, 0.8312, 0.4246, 0.8312, 0.4209, 0.8312, 0.4209, 0.8312, 0.4246, 0.8312, 0.4541, 0.8312, 0.4504, 0.8312, 0.4504, 0.8312, 0.4541, 0.8312, 0.4209, 0.7938, 0.4246, 0.7938, 0.4246, 0.8312, 0.4209, 0.8312, 0.4504, 0.7938, 0.4541, 0.7938, 0.4541, 0.8312, 0.4504, 0.8312, 0.4504, 0.7938, 0.4504, 0.8312, 0.4246, 0.8312, 0.4246, 0.7938, 0.4504, 0.8312, 0.4246, 0.8312, 0.4246, 0.8312, 0.4504, 0.8312, 0.4246, 0.7938, 0.4504, 0.7938, 0.4504, 0.7938, 0.4246, 0.7938, 0.4246, 0.8312, 0.4209, 0.8312, 0.4246, 0.8312, 0.4504, 0.7938, 0.4504, 0.8312, 0.4504, 0.8312, 0.4504, 0.7938, 0.4246, 0.7938, 0.4246, 0.8312, 0.4246, 0.8312, 0.4246, 0.7938, 0.0, 0.0, 0.0, 0.0, 0.0, 0.0, 0.0, 0.0, 0.0, 0.0, 0.0, 0.0, 0.0, 0.0, 0.0, 0.0])
me_cylinder_030.materials.append(mat_med)
me_cylinder_030.materials.append(mat_material_001)
me_cylinder_030.update()

# ---- objects
ob_counter = bpy.data.objects.new('Counter', me_cylinder_001)
ob_wall_cabinets = bpy.data.objects.new('Wall Cabinets', me_cylinder_002)
ob_wallcabinetdoor = bpy.data.objects.new('WallCabinetDoor', me_cylinder_030)

# ---- transforms, parenting, visibility, modifiers, constraints
ob_counter.location = (-1.023, 2.782, 1.005)
ob_counter.rotation_euler = (2.859, -0.0, 1.571)
ob_counter.scale = (0.0204, 0.0204, 0.0204)
ob_wall_cabinets.location = (-1.054, 2.784, 2.231)
ob_wall_cabinets.rotation_euler = (2.859, -0.0, 1.571)
ob_wall_cabinets.scale = (0.01989, 0.01808, 0.01704)
ob_wallcabinetdoor.location = (-0.8053, 3.298, 1.914)
ob_wallcabinetdoor.rotation_euler = (2.859, -0.0, 1.462)
ob_wallcabinetdoor.scale = (0.01989, 0.01808, 0.01704)

# ---- collection membership
col_kitchen.objects.link(ob_counter)
col_kitchen.objects.link(ob_wall_cabinets)
col_kitchen.objects.link(ob_wallcabinetdoor)

# ---- scene / render settings (as saved in the file)
scene.frame_start = 1; scene.frame_end = 250; scene.frame_set(1)
scene.render.engine = 'BLENDER_EEVEE_NEXT'
bpy.context.view_layer.update()

# ---- added for rendering (the .blend has no active camera and no usable light): camera, sun
cam_auto = bpy.data.cameras.new('AutoCamera')
cam_auto.lens = 50.0
cam_auto.sensor_width = 36.0
cam_auto.clip_end = 1000.0
ob_auto_camera = bpy.data.objects.new('AutoCamera', cam_auto)
scene.collection.objects.link(ob_auto_camera)
ob_auto_camera.location = (1.66191, -0.713298, 3.39673)
ob_auto_camera.rotation_euler = (1.09748, -7.21219e-08, 0.694738)
scene.camera = ob_auto_camera
light_auto_sun = bpy.data.lights.new('AutoSun', 'SUN')
light_auto_sun.energy = 3.0
light_auto_sun.angle = 0.0523599
ob_auto_sun = bpy.data.objects.new('AutoSun', light_auto_sun)
scene.collection.objects.link(ob_auto_sun)
ob_auto_sun.rotation_euler = (0.872665, 0.174533, 0.523599)
bpy.context.view_layer.update()

